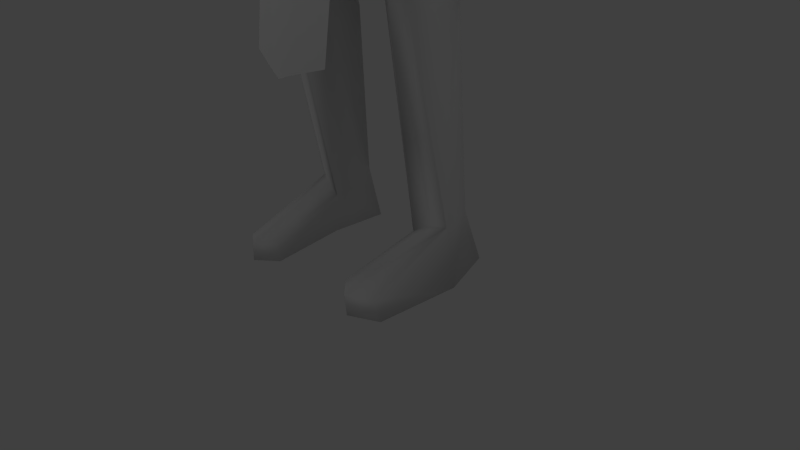 # Source: SimpleFemaleCharacter.blend  (saved by Blender 2.63.0; exported with 4.5.12 LTS)
import bpy
from mathutils import Matrix  # noqa: F401  (used for matrix-valued properties, if any)

bpy.ops.wm.read_factory_settings(use_empty=True)
scene = bpy.context.scene
scene.name = 'Scene'

# ---- collections
col_collection_1 = bpy.data.collections.new('Collection 1'); scene.collection.children.link(col_collection_1)

# ---- materials (node trees are filled in below, after node groups)
mat_material = bpy.data.materials.new('Material')
mat_material.alpha_threshold = 0.0
mat_material.use_transparent_shadow = False
mat_material.roughness = 0.5
mat_material.line_color = (0.0, 0.0, 0.0, 1.0)

# ---- material node trees

# ---- world
world_world = bpy.data.worlds.new('World'); scene.world = world_world
world_world.color = (0.05088, 0.05088, 0.05088)
world_world.use_sun_shadow = False
world_world.sun_shadow_jitter_overblur = 0.0
world_world.cycles.sampling_method = 'MANUAL'
world_world.cycles.sample_map_resolution = 256

# ---- cameras
cam_camera = bpy.data.cameras.new('Camera')
cam_camera.clip_end = 100.0
cam_camera.lens = 35.0
cam_camera.sensor_width = 32.0
cam_camera.sensor_height = 18.0
cam_camera.ortho_scale = 7.314
cam_camera.dof.focus_distance = 0.0
cam_camera.dof.aperture_fstop = 128.0

# ---- lights
light_lamp_003 = bpy.data.lights.new('Lamp.003', 'POINT')
light_lamp_003.transmission_factor = 0.0
light_lamp_003.cutoff_distance = 30.0
light_lamp_003.energy = 100.0
light_lamp_003.shadow_buffer_clip_start = 1.001
light_lamp_003.shadow_soft_size = 1.0
light_lamp_003.shadow_maximum_resolution = 0.006
light_lamp_003.use_absolute_resolution = True
light_lamp_003.cycles.use_multiple_importance_sampling = False
light_lamp_002 = bpy.data.lights.new('Lamp.002', 'POINT')
light_lamp_002.transmission_factor = 0.0
light_lamp_002.cutoff_distance = 30.0
light_lamp_002.energy = 100.0
light_lamp_002.shadow_buffer_clip_start = 1.001
light_lamp_002.shadow_soft_size = 1.0
light_lamp_002.shadow_maximum_resolution = 0.006
light_lamp_002.use_absolute_resolution = True
light_lamp_002.cycles.use_multiple_importance_sampling = False
light_lamp_001 = bpy.data.lights.new('Lamp.001', 'POINT')
light_lamp_001.transmission_factor = 0.0
light_lamp_001.cutoff_distance = 30.0
light_lamp_001.energy = 100.0
light_lamp_001.shadow_buffer_clip_start = 1.001
light_lamp_001.shadow_soft_size = 1.0
light_lamp_001.shadow_maximum_resolution = 0.006
light_lamp_001.use_absolute_resolution = True
light_lamp_001.cycles.use_multiple_importance_sampling = False
light_lamp = bpy.data.lights.new('Lamp', 'POINT')
light_lamp.transmission_factor = 0.0
light_lamp.cutoff_distance = 30.0
light_lamp.energy = 100.0
light_lamp.shadow_buffer_clip_start = 1.001
light_lamp.shadow_soft_size = 1.0
light_lamp.shadow_maximum_resolution = 0.006
light_lamp.use_absolute_resolution = True
light_lamp.cycles.use_multiple_importance_sampling = False

# ---- meshes
me_cube = bpy.data.meshes.new('Cube')
me_cube.from_pydata([(0.684, 0.171, 7.431), (0.6852, -0.2864, 7.356), (0.7593, 0.5626, 9.961), (0.7549, 0.3258, 9.786), (0.2847, 0.577, 9.953), (0.8853, 0.6608, 9.434), (0.7836, 0.2378, 9.352), (0.0, -0.2966, 8.461), (0.0, 0.8547, 9.88), (0.0, 0.5486, 7.2), (0.0, 0.2209, 9.686), (0.0, -0.5649, 6.881), (0.3178, 0.3513, 9.933), (1.049, 0.1132, 6.543), (0.8467, -0.4989, 6.201), (0.0, 0.5467, 6.142), (0.0, -0.5468, 6.276), (0.1118, -0.5789, 6.327), (0.7512, -0.3939, 6.903), (0.8994, 0.2024, 6.934), (0.1253, 0.523, 6.158), (1.05, 0.1237, 4.437), (0.9409, -0.5892, 4.293), (0.4797, -0.6349, 4.348), (0.5243, 0.02754, 4.477), (1.056, 0.5616, 0.7581), (1.139, 0.1546, 0.7279), (0.7156, 0.01766, 0.5888), (0.742, 0.6093, 0.7997), (1.086, 0.8159, 0.05493), (1.316, 0.1095, 0.008638), (0.6882, -0.04017, 0.1048), (0.7256, 0.7862, 0.05515), (1.166, -1.041, 0.2351), (0.6555, -1.01, 0.3018), (1.212, -0.979, -0.03742), (0.6654, -0.993, 0.01407), (1.819, 0.1505, 8.853), (1.683, -0.01755, 8.923), (1.736, 0.2037, 8.336), (1.429, -0.07067, 8.741), (2.693, -0.9031, 7.713), (2.549, -1.202, 7.79), (2.543, -0.8439, 7.459), (2.377, -1.185, 7.514), (2.951, -1.238, 7.376), (2.779, -1.724, 7.378), (2.864, -1.111, 7.194), (2.668, -1.62, 7.207), (0.2315, 0.5359, 10.42), (0.0, 0.7451, 10.25), (0.0, 0.1208, 10.24), (0.1879, 0.266, 10.31), (0.3517, 0.5729, 10.68), (0.0, 0.7558, 10.55), (0.0, -0.3989, 10.69), (0.3987, 0.03596, 10.71), (0.1153, 0.4183, 11.59), (0.0, 0.5301, 11.54), (0.0, -0.2354, 11.48), (0.4414, 0.153, 11.32), (0.0, -0.3382, 10.95), (0.3876, -0.0777, 11.01), (0.0, 0.8302, 11.08), (0.3932, 0.5414, 11.19), (0.0, -0.3455, 11.09), (0.0, -0.2087, 10.23), (0.4989, 0.3169, 10.96), (0.0, -0.2747, 10.41), (0.2993, 0.09049, 10.4), (0.4328, 0.3495, 10.72), (0.5493, 0.01452, 9.443), (0.0, -0.1028, 9.347), (0.3892, -0.5281, 7.128), (0.3892, -0.2572, 8.522), (0.8785, -1.217, 0.2924), (0.7138, -0.6355, 4.227), (0.4987, -0.62, 6.198), (0.3207, -0.5185, 6.529), (0.9117, -1.22, 0.02502), (0.9555, 0.0743, 0.713), (0.666, -0.6015, 4.844), (0.5036, -0.6576, 4.768), (0.8969, -0.5402, 4.802), (0.2563, 0.3911, 7.33), (0.5946, 0.4257, 6.428), (0.4204, 0.5536, 6.794), (0.0, 0.864, 9.46), (0.3718, 0.8147, 9.465), (0.9517, 0.6516, 0.7748), (0.8038, 0.1411, 4.431), (0.9577, 0.801, 0.05626), (0.6027, -0.2991, 3.576), (1.111, -0.472, 3.657), (0.8778, -0.5216, 3.686), (1.143, 0.2904, 3.504), (0.8555, 0.4562, 3.188), (0.4976, 0.3178, 3.05), (0.0, 0.6829, 6.406), (0.4178, 0.5886, 7.041), (1.136, 0.6191, 9.567), (1.124, 0.2867, 9.661), (0.9759, 0.5216, 9.774), (0.9085, 0.2764, 9.801), (0.7926, 0.6655, 9.918), (0.8803, 0.6078, 9.895), (1.078, 0.7179, 9.421), (1.038, 0.5162, 9.261), (1.678, -0.381, 8.301), (2.206, -0.05791, 8.445), (1.982, -0.2616, 8.571), (1.987, -0.004731, 8.074), (0.0, -0.3453, 8.854), (0.218, -0.04717, 9.439), (0.4072, -0.5469, 9.103), (0.0, -0.2376, 9.142), (0.1159, -0.4094, 9.219), (0.7308, -0.1357, 9.252), (0.8043, 0.04681, 8.911), (0.6995, 0.02132, 8.494), (0.0, 0.6375, 8.201), (0.6797, 0.5134, 8.613), (0.2014, 0.5851, 8.306), (0.8472, 0.5824, 9.117), (0.8443, 0.2143, 9.008), (0.1536, 0.2856, 9.736), (0.123, 0.2034, 10.27), (0.0, -0.3047, 10.58), (0.152, -0.3126, 10.96), (0.131, -0.2653, 10.7), (0.0, -0.2728, 10.48), (0.3732, 0.04363, 10.57), (0.0, -0.01932, 10.23), (0.1137, -0.1413, 10.24), (0.1146, -0.2498, 10.49), (0.1113, -0.03755, 10.24), (0.1326, -0.2519, 10.6), (0.0987, -0.2565, 10.85), (0.1024, -0.186, 10.4), (0.0, -0.3244, 10.53), (0.0, -0.2197, 10.37), (0.1688, -0.1776, 10.48), (0.09668, -0.2846, 10.52), (0.0, -0.4127, 10.63), (0.0649, -0.353, 10.63), (0.02972, -0.3599, 10.69), (0.02632, -0.2909, 10.58), (0.08251, -0.291, 10.83), (0.0, -0.3472, 10.84), (0.3982, 0.01244, 10.85), (0.09377, -0.2421, 10.44), (0.0, -0.3005, 10.45), (0.1115, -0.1752, 10.31), (0.0, -0.2124, 10.3), (0.2716, -0.2561, 10.99), (0.2657, -0.1382, 10.51), (0.1925, -0.1342, 11.48), (0.2608, -0.2019, 10.86), (0.2464, -0.2841, 11.13), (0.28, -0.1684, 10.59), (0.2941, -0.1926, 10.71), (0.2802, 0.2033, 10.38), (0.0, 0.6413, 11.49), (0.2363, 0.4694, 11.54), (0.162, 0.6984, 11.13), (0.1426, 0.6411, 11.45), (0.2121, 0.6761, 10.78), (0.0, 0.7454, 11.29), (0.0, 0.7999, 10.8), (0.09534, -0.2219, 10.43), (0.4387, 0.3561, 11.28), (0.0, 0.03887, 11.67), (0.3115, 0.1215, 11.58), (0.214, -0.5559, 6.605), (0.0, 0.8233, 8.925), (0.0, -0.5809, 6.442), (0.276, 0.7966, 9.023), (0.3669, -0.362, 7.9), (0.5812, 0.2923, 7.865), (0.0, -0.4583, 7.706), (0.4961, -0.08248, 7.862), (0.0, 0.5096, 7.588), (0.2238, 0.4501, 7.681), (0.0, 0.6904, 6.788), (0.0, -0.1438, 10.2), (1.537, 0.6939, 9.675), (1.207, 0.06893, 9.501), (0.483, 0.7283, 10.18), (0.4426, 0.1802, 9.868), (1.446, 0.1733, 9.661), (0.7382, -0.006881, 9.623), (1.054, 0.7403, 10.1), (0.5016, 0.4066, 10.15), (1.099, 0.2241, 10.13), (1.389, 0.8738, 9.406), (0.435, 0.8832, 10.08), (0.931, 0.8785, 9.718), (1.034, 0.872, 9.041), (0.4553, 0.8489, 9.622), (0.8001, 0.8642, 9.332), (0.7946, 0.2019, 7.738), (0.7826, -0.4012, 7.596), (0.0, 0.6967, 7.447), (0.0, -0.7613, 7.001), (0.8715, -0.5385, 7.026), (1.052, 0.3191, 7.161), (0.3987, -0.714, 7.318), (0.2583, 0.4807, 7.489), (0.4728, 0.6355, 6.911), (0.0, 0.7798, 6.687), (0.4621, 0.6954, 7.228), (0.6579, -0.5415, 6.764), (0.0, -0.6752, 6.575), (0.0, 0.8287, 6.9), (0.0, -0.6551, 6.718), (0.6664, -0.523, 6.896), (0.2567, -0.5476, 6.752), (0.2474, -0.5678, 6.609), (0.0, -0.8988, 4.925), (0.633, -0.7426, 5.438), (0.2294, -0.8694, 4.985), (0.0, -1.27, 2.596), (0.5826, -1.099, 2.785), (0.148, -1.24, 2.656), (0.793, -0.5052, 7.033), (0.9622, 0.2623, 7.105), (1.363, -0.008887, 4.459), (0.9168, 0.7313, 4.126), (0.0, 1.141, 4.454), (0.1021, 1.223, 3.147), (0.0, 1.441, 3.105), (0.1266, -0.07057, 9.4), (0.1204, -0.4987, 8.886), (0.2702, -0.207, 10.81), (0.1317, -0.2938, 10.92), (0.3357, -0.1343, 10.87), (0.267, -0.231, 10.94), (0.1105, -0.2682, 10.81), (0.05594, -0.3033, 10.92), (0.04113, -0.331, 10.85), (0.06526, -0.2092, 10.38), (0.0445, -0.2912, 10.46), (0.04011, -0.2676, 10.41), (0.04584, -0.2648, 10.48), (0.04991, -0.3149, 10.53), (0.08919, -0.2959, 10.68), (0.07408, -0.2759, 10.6), (0.101, -0.2808, 10.62), (0.0, 0.161, 9.982), (0.2315, 0.5591, 10.14), (0.1068, 0.2386, 10.01), (0.1891, 0.3092, 10.07), (0.1525, -0.3472, 11.1), (0.3807, 0.2284, 9.79), (0.7746, 0.04757, 9.548), (0.4363, 0.04105, 9.539), (0.6838, -0.02856, 9.42), (1.229, 0.14, 9.444), (0.7598, 0.06426, 9.567), (1.236, 0.1461, 9.444), (1.474, 0.2504, 9.605), (1.512, 0.7185, 9.627), (1.42, 0.1978, 9.613), (1.502, 0.6358, 9.671), (1.354, 0.8157, 9.402), (1.37, 0.812, 9.424), (1.033, 0.8115, 9.06), (0.3619, 0.711, 9.846), (0.0, 1.02, 9.782), (0.3686, 0.6584, 10.26), (0.0, 1.023, 10.15), (0.3872, 0.4529, 10.26), (0.4295, 0.6493, 10.78), (0.0, 0.9088, 10.54), (0.484, 0.0927, 10.7), (0.1674, 0.5289, 11.73), (0.0, 0.6539, 11.66), (0.0, -0.2107, 11.59), (0.5884, 0.2295, 11.49), (0.4776, -0.04304, 11.06), (0.0, 0.9929, 11.13), (0.4864, 0.6701, 11.26), (0.0, -0.4951, 10.86), (0.609, 0.4098, 10.99), (0.3748, 0.1517, 10.36), (0.5823, 0.4471, 10.74), (0.4446, 0.09582, 10.54), (0.4839, 0.05865, 10.85), (0.271, -0.1073, 11.54), (0.3314, -0.2363, 11.18), (0.3745, 0.2924, 10.2), (0.0, 0.7795, 11.6), (0.3063, 0.5875, 11.67), (0.221, 0.8504, 11.19), (0.1987, 0.7846, 11.56), (0.2797, 0.8239, 10.8), (0.0, 0.8971, 11.37), (0.0, 0.9586, 10.82), (0.5387, 0.4575, 11.37), (0.0, 0.09902, 11.8), (0.3362, 0.1833, 11.69), (0.3008, 0.6905, 10.06), (0.1688, -0.4215, 11.05), (0.3619, 0.711, 9.846), (0.0, 1.02, 9.782), (0.3686, 0.6584, 10.26), (0.0, 1.023, 10.15), (0.3872, 0.4529, 10.26), (0.4295, 0.6493, 10.78), (0.0, 0.9088, 10.54), (0.484, 0.0927, 10.7), (0.1674, 0.5289, 11.73), (0.0, 0.6539, 11.66), (0.0, -0.2107, 11.59), (0.5884, 0.2295, 11.49), (0.4776, -0.04304, 11.06), (0.0, 0.9929, 11.13), (0.4864, 0.6701, 11.26), (0.0, -0.4951, 10.86), (0.609, 0.4098, 10.99), (0.3748, 0.1517, 10.36), (0.5823, 0.4471, 10.74), (0.4446, 0.09582, 10.54), (0.4839, 0.05865, 10.85), (0.271, -0.1073, 11.54), (0.3314, -0.2363, 11.18), (0.3745, 0.2924, 10.2), (0.0, 0.7795, 11.6), (0.3063, 0.5875, 11.67), (0.221, 0.8504, 11.19), (0.1987, 0.7846, 11.56), (0.2797, 0.8239, 10.8), (0.0, 0.8971, 11.37), (0.0, 0.9586, 10.82), (0.5387, 0.4575, 11.37), (0.0, 0.09902, 11.8), (0.3362, 0.1833, 11.69), (0.3008, 0.6905, 10.06), (0.1688, -0.4215, 11.05), (0.0, 1.023, 10.15), (0.6823, 0.0007532, 11.91), (0.4136, -0.3457, 11.8), (0.3722, -0.0534, 11.98), (0.6606, -0.3131, 12.13), (0.3075, -0.5702, 12.25), (0.4636, -0.2899, 12.38), (0.5255, -0.245, 12.57), (0.3365, -0.3507, 12.65), (0.3747, -0.1858, 12.6), (0.7242, -0.1073, 12.86), (0.5941, -0.1496, 12.91), (0.6407, -0.05101, 12.89), (3.095, -1.46, 7.028), (2.894, -1.972, 7.042), (3.008, -1.333, 6.845), (2.812, -1.842, 6.858), (2.436, -1.585, 7.567), (2.356, -1.611, 7.448), (2.628, -1.76, 7.417), (2.576, -1.717, 7.345), (2.502, -2.037, 7.301), (2.505, -2.032, 7.201), (2.711, -2.11, 7.249), (2.68, -2.093, 7.19), (0.6914, 0.2245, 7.759), (0.6763, -0.3766, 7.632), (0.0, -0.7388, 7.022), (0.2955, -0.6914, 7.339), (0.7418, 0.2006, 7.767), (0.2055, 0.4794, 7.518), (0.0, 0.6618, 7.49), (0.2393, 0.4458, 7.533), (0.8165, -0.5218, 6.976), (0.9967, 0.3356, 7.111), (0.911, -0.4765, 6.986), (0.7059, -0.461, 6.856), (0.9959, 0.2858, 7.161), (0.4166, 0.6022, 6.911), (0.8265, -0.1767, 8.934), (0.397, -0.3477, 9.352), (0.4098, -0.06234, 9.483), (0.03657, -0.3804, 8.929), (0.0269, -0.2794, 9.153), (0.08491, -0.3857, 8.687), (0.01607, -0.3462, 8.776), (1.281, -0.4024, 5.872), (1.472, 0.8437, 5.836), (1.665, 0.8583, 3.642), (1.549, 1.287, 4.67), (0.5521, -0.4378, 8.692), (0.7542, -0.2001, 8.702), (0.2289, -0.4368, 8.747)], [(212, 217), (217, 211), (306, 339)], [(19, 18, 14, 13), (2, 4, 12, 3), (0, 178, 180, 1), (105, 5, 104), (6, 3, 71), (4, 8, 50), (6, 5, 107), (1, 180, 177, 73), (182, 84, 9, 181), (24, 23, 82), (183, 99, 86, 98), (77, 14, 18, 78), (0, 1, 18, 19), (15, 98, 20), (20, 17, 16, 15), (28, 27, 92, 97), (13, 14, 83, 21), (85, 13, 21, 90), (81, 83, 14, 77), (32, 31, 27, 28), (95, 93, 26, 25), (96, 95, 25, 89), (80, 26, 93, 94), (29, 30, 31, 32, 91), (25, 26, 30, 29), (89, 25, 29, 91), (33, 35, 30, 26), (79, 35, 33, 75), (31, 30, 35, 79, 36), (75, 33, 26, 80), (36, 34, 27, 31), (108, 111, 43, 44), (107, 5, 106), (40, 38, 101, 6), (100, 101, 38, 37), (44, 43, 47, 48), (44, 42, 110, 108), (109, 110, 42, 41), (111, 109, 41, 43), (48, 47, 354, 355), (43, 41, 45, 47), (46, 42, 356, 358), (41, 42, 46, 45), (166, 49, 54, 168), (12, 4, 249, 251), (74, 119, 118), (67, 64, 170), (52, 49, 53), (57, 58, 171, 172), (235, 157, 233), (164, 166, 168, 63), (18, 1, 73, 173), (60, 172, 156), (70, 53, 64, 67), (56, 70, 67, 149), (78, 18, 173), (69, 70, 131), (3, 12, 71), (73, 177, 179, 11), (16, 17, 173, 175), (74, 118, 390), (380, 71, 12), (74, 389, 391), (27, 80, 94, 92), (17, 77, 78), (5, 123, 176, 88), (34, 75, 80, 27), (82, 81, 77, 17), (36, 79, 75, 34), (21, 83, 22), (23, 76, 81, 82), (76, 22, 83, 81), (20, 24, 82, 17), (178, 0, 84, 182), (86, 19, 13, 85), (104, 5, 88), (4, 88, 87, 8), (28, 89, 91, 32), (20, 85, 90, 24), (97, 96, 89, 28), (94, 93, 22, 76), (21, 22, 93, 95), (92, 94, 76, 23), (97, 92, 23, 24), (24, 90, 96, 97), (90, 21, 95, 96), (3, 6, 103), (2, 3, 103, 102), (5, 105, 106), (102, 103, 101, 100), (2, 105, 104, 4), (4, 104, 88), (105, 2, 102), (6, 101, 103), (105, 102, 100, 106), (37, 39, 106, 100), (40, 6, 107, 39), (39, 107, 106), (37, 38, 110, 109), (108, 110, 38, 40), (39, 37, 109, 111), (40, 39, 111, 108), (161, 52, 53, 70), (116, 113, 231), (113, 12, 125), (6, 71, 117), (74, 391, 383), (378, 118, 117), (232, 114, 116), (118, 6, 117), (123, 121, 122, 176), (121, 123, 124, 119), (176, 122, 120, 174), (114, 117, 379), (123, 5, 6, 124), (379, 117, 71, 380), (231, 113, 125), (250, 248, 10, 125), (88, 176, 174, 87), (251, 250, 125, 12), (124, 6, 118), (65, 61, 128), (129, 245, 247, 136), (131, 159, 155), (137, 147, 237), (244, 146, 139), (135, 184, 132), (152, 153, 66, 133), (51, 126, 135, 132), (141, 142, 134), (243, 244, 139, 130), (138, 141, 169), (242, 68, 140, 240), (136, 247, 246), (139, 146, 127), (239, 145, 147), (145, 55, 143, 144), (144, 143, 127, 146), (234, 147, 137), (235, 236, 157), (149, 67, 62), (238, 239, 147), (141, 134, 150), (243, 130, 151, 241), (240, 140, 153, 152), (70, 56, 131), (56, 160, 159, 131), (131, 155, 69), (160, 129, 136, 159), (158, 252, 128, 154), (69, 155, 152, 133), (236, 234, 137, 157), (157, 137, 237, 233), (158, 156, 252), (161, 69, 133, 135), (69, 161, 70), (126, 161, 135), (52, 161, 126), (119, 124, 118), (175, 173, 73, 11), (163, 162, 58, 57), (164, 63, 167, 165), (53, 166, 164, 64), (64, 164, 165), (163, 64, 165), (53, 49, 166), (162, 163, 165), (167, 162, 165), (241, 151, 68, 242), (4, 50, 249), (141, 150, 169), (64, 163, 170), (172, 171, 59, 156), (163, 57, 172), (158, 154, 62), (60, 156, 158), (62, 67, 60), (60, 158, 62), (163, 60, 170), (60, 163, 172), (60, 67, 170), (17, 78, 173), (155, 141, 138, 152), (180, 119, 74, 177), (177, 74, 7, 179), (178, 121, 119, 180), (122, 182, 181, 120), (121, 178, 182, 122), (84, 0, 99), (0, 19, 86, 99), (9, 84, 99, 183), (98, 86, 85, 20), (133, 66, 184, 135), (193, 192, 188, 190), (189, 193, 190, 186), (185, 191, 193, 189), (191, 187, 192, 193), (191, 185, 194, 196), (196, 195, 187, 191), (199, 198, 195, 196), (196, 194, 197, 199), (213, 210, 208, 209), (200, 201, 204, 205), (220, 219, 215, 216), (218, 220, 216, 214), (207, 200, 210), (200, 205, 208, 210), (202, 207, 210, 213), (204, 201, 206, 216, 215), (214, 216, 206, 203), (221, 223, 220, 218), (223, 222, 219, 220), (227, 228, 209, 208), (229, 230, 228, 227), (136, 142, 141), (136, 141, 155, 159), (382, 116, 231), (233, 237, 129, 160), (234, 238, 147), (237, 147, 245, 129), (235, 233, 160, 56), (149, 62, 235), (154, 128, 234, 236), (148, 55, 145, 239), (61, 148, 239, 238), (128, 61, 238, 234), (62, 154, 236, 235), (149, 235, 56), (138, 240, 152), (134, 142, 244, 243), (142, 136, 246), (150, 241, 242, 169), (134, 243, 241, 150), (169, 242, 240, 138), (247, 144, 146, 246), (245, 145, 144, 247), (244, 142, 246, 146), (147, 145, 245), (251, 249, 49, 52), (126, 51, 248, 250), (52, 126, 250, 251), (50, 54, 49, 249), (59, 65, 252), (252, 65, 128), (156, 59, 252), (190, 188, 253, 254), (254, 253, 255, 256), (258, 257, 186, 190), (189, 186, 259, 260), (262, 261, 185, 189), (263, 264, 194, 185), (265, 266, 197, 194), (295, 297, 273, 269), (283, 298, 281), (271, 272, 269), (275, 300, 299, 276), (293, 280, 297, 295), (278, 288, 300), (285, 283, 281, 272), (274, 287, 283, 285), (284, 286, 285), (290, 285, 272, 271), (287, 279, 283), (285, 286, 274), (289, 302, 288), (284, 285, 290), (292, 275, 276, 291), (293, 294, 296, 280), (272, 281, 293, 295), (281, 294, 293), (292, 294, 281), (272, 295, 269), (291, 294, 292), (296, 294, 291), (281, 298, 292), (300, 288, 277, 299), (292, 300, 275), (278, 289, 288), (279, 278, 283), (278, 279, 289), (292, 298, 278), (278, 300, 292), (278, 298, 283), (270, 301, 269, 273), (277, 302, 282), (288, 302, 277), (331, 305, 309, 333), (319, 317, 334), (307, 305, 308), (311, 312, 335, 336), (329, 331, 333, 316), (324, 314, 340, 341), (321, 308, 317, 319), (310, 321, 319, 323), (320, 321, 322), (326, 307, 308, 321), (323, 319, 315), (321, 310, 322), (325, 324, 338), (320, 326, 321), (328, 327, 312, 311), (329, 316, 332, 330), (308, 331, 329, 317), (317, 329, 330), (328, 317, 330), (308, 305, 331), (327, 328, 330), (332, 327, 330), (317, 328, 334), (336, 335, 313, 324), (328, 311, 336), (314, 324, 325), (315, 319, 314), (314, 325, 315), (328, 314, 334), (314, 328, 336), (314, 319, 334), (306, 309, 305, 337), (313, 318, 338), (324, 313, 338), (287, 274, 310, 323), (270, 273, 309, 306), (332, 316, 280, 296), (268, 270, 306, 304), (326, 320, 284, 290), (337, 305, 269, 301), (286, 284, 320, 322), (315, 325, 289, 279), (338, 318, 282, 302), (322, 310, 274, 286), (318, 313, 277, 282), (296, 291, 327, 332), (335, 312, 276, 299), (297, 280, 316, 333), (302, 289, 325, 338), (267, 268, 304, 303), (299, 277, 313, 335), (303, 306, 270, 267), (291, 276, 312, 327), (290, 271, 307, 326), (271, 269, 305, 307), (301, 270, 306, 337), (323, 315, 279, 287), (333, 309, 273, 297), (345, 343, 340, 342), (341, 342, 336, 324), (342, 340, 314, 336), (344, 343, 346, 347), (344, 345, 342, 341), (341, 340, 343, 344), (347, 346, 349, 350), (348, 346, 343, 345), (347, 348, 345, 344), (349, 351, 350), (351, 349, 346, 348), (350, 351, 348, 347), (354, 352, 353, 355), (47, 45, 352, 354), (355, 353, 46, 48), (45, 46, 353, 352), (358, 356, 360, 362), (359, 357, 44, 48), (48, 46, 358, 359), (357, 356, 42, 44), (363, 362, 360, 361), (361, 360, 356, 357), (359, 358, 362, 363), (363, 361, 357, 359), (206, 201, 365, 367), (367, 366, 203, 206), (364, 365, 201, 200), (369, 368, 200, 207), (207, 202, 370, 371), (372, 373, 205, 204), (375, 374, 204, 215), (208, 205, 376, 377), (114, 378, 117), (389, 74, 390), (113, 380, 12), (116, 379, 380, 113), (116, 114, 379), (381, 112, 384), (72, 231, 125, 10), (115, 382, 231, 72), (232, 381, 384, 383), (381, 116, 382), (381, 232, 116), (112, 381, 382, 115), (112, 7, 384), (383, 384, 7), (7, 74, 383), (224, 385, 386, 225), (385, 226, 387, 388, 386), (391, 232, 383), (389, 114, 232, 391), (114, 389, 390, 378), (118, 378, 390)])
me_cube.polygons.foreach_set('use_smooth', [1, 1, 1, 1, 1, 1, 1, 1, 1, 1, 1, 1, 1, 1, 1, 1, 1, 1, 1, 1, 1, 1, 1, 1, 1, 1, 1, 1, 1, 1, 1, 1, 1, 1, 1, 1, 1, 1, 1, 1, 1, 1, 1, 1, 1, 1, 1, 1, 1, 1, 1, 1, 1, 1, 1, 1, 1, 1, 1, 1, 1, 1, 1, 1, 1, 1, 1, 1, 1, 1, 1, 1, 1, 1, 1, 1, 1, 1, 1, 1, 1, 1, 1, 1, 1, 1, 1, 1, 1, 1, 1, 1, 1, 1, 1, 1, 1, 1, 1, 1, 1, 1, 1, 1, 1, 1, 1, 1, 1, 1, 1, 1, 1, 1, 1, 1, 1, 1, 1, 1, 1, 1, 1, 1, 1, 1, 1, 1, 1, 1, 1, 1, 1, 1, 1, 1, 1, 1, 1, 1, 1, 1, 1, 1, 1, 1, 1, 1, 1, 1, 1, 1, 1, 1, 1, 1, 1, 1, 1, 1, 1, 1, 1, 1, 1, 1, 1, 1, 1, 1, 1, 1, 1, 1, 1, 1, 1, 1, 1, 1, 1, 1, 1, 1, 1, 1, 1, 1, 1, 1, 1, 1, 1, 1, 1, 1, 1, 1, 1, 1, 1, 1, 1, 1, 1, 1, 1, 1, 1, 1, 1, 1, 1, 1, 1, 1, 1, 1, 1, 1, 1, 1, 1, 1, 1, 1, 1, 1, 1, 1, 1, 1, 1, 1, 1, 1, 1, 1, 1, 1, 1, 1, 1, 1, 1, 1, 1, 1, 1, 1, 1, 1, 1, 1, 1, 1, 1, 1, 1, 1, 1, 1, 1, 1, 1, 1, 1, 1, 1, 1, 1, 1, 1, 1, 1, 1, 1, 1, 1, 1, 1, 1, 1, 1, 1, 1, 1, 1, 1, 1, 1, 1, 1, 1, 1, 1, 1, 1, 1, 1, 1, 1, 1, 1, 1, 1, 1, 1, 1, 1, 1, 1, 1, 1, 1, 1, 1, 1, 1, 1, 1, 1, 1, 1, 1, 1, 1, 1, 1, 1, 1, 1, 1, 1, 1, 1, 1, 1, 1, 1, 1, 1, 1, 1, 1, 1, 1, 1, 1, 1, 1, 1, 1, 1, 1, 1, 1, 1, 1, 1, 1, 1, 1, 1, 1, 1, 1, 1, 1, 1, 1, 1, 1, 1, 1, 1, 1, 1, 1, 1, 1, 1, 1, 1, 1, 1, 1, 1, 1, 1, 1, 0, 0, 1, 1, 1, 1])
_uv = me_cube.uv_layers.new(name='UVMap')
_uv.uv.foreach_set('vector', [0.2758, 0.7212, 0.1223, 0.7102, 0.1235, 0.663, 0.2773, 0.6679, 0.7729, 0.6201, 0.7762, 0.7237, 0.6499, 0.7367, 0.6574, 0.6237, 0.2749, 0.7454, 0.2743, 0.7745, 0.121, 0.7661, 0.1216, 0.7383, 0.2566, 0.9556, 0.2486, 0.9225, 0.2916, 0.9561, 0.1394, 0.896, 0.1557, 0.9689, 0.06318, 0.9663, 0.7487, 0.05737, 0.8184, 0.04371, 0.8197, 0.1346, 0.6285, 0.9873, 0.5442, 1.011, 0.5657, 0.9496, 0.1216, 0.7383, 0.121, 0.7661, 0.04221, 0.8041, 0.03908, 0.7375, 0.3419, 0.7778, 0.3417, 0.7461, 0.3933, 0.7466, 0.3934, 0.7793, 0.3562, 0.4886, 0.464, 0.4796, 0.4613, 0.5291, 0.3932, 0.7338, 0.3292, 0.7155, 0.3213, 0.6961, 0.3931, 0.7107, 0.07184, 0.662, 0.1235, 0.663, 0.1223, 0.7102, 0.07062, 0.6847, 0.2749, 0.7454, 0.1216, 0.7383, 0.1223, 0.7102, 0.2758, 0.7212, 0.3889, 0.6758, 0.3931, 0.7107, 0.3641, 0.6726, 0.1328, 0.5548, 0.2749, 0.5562, 0.2809, 0.5637, 0.1329, 0.5621, 0.3587, 0.2845, 0.4656, 0.2795, 0.4609, 0.4415, 0.3567, 0.4508, 0.2704, 0.6546, 0.1254, 0.652, 0.1251, 0.5367, 0.2631, 0.4908, 0.3134, 0.6699, 0.2773, 0.6679, 0.2631, 0.4908, 0.3122, 0.4896, 0.06833, 0.5349, 0.1246, 0.5399, 0.1235, 0.663, 0.07184, 0.662, 0.3557, 0.2212, 0.4591, 0.2224, 0.4656, 0.2795, 0.3587, 0.2845, 0.263, 0.4489, 0.1292, 0.4458, 0.1466, 0.2673, 0.2628, 0.2737, 0.3116, 0.4499, 0.263, 0.4489, 0.2628, 0.2737, 0.3088, 0.2789, 0.07769, 0.2985, 0.1212, 0.3031, 0.1243, 0.4527, 0.06907, 0.4505, 0.2566, 0.2754, 0.1586, 0.2762, 0.1599, 0.3118, 0.2613, 0.3128, 0.2588, 0.2927, 0.2628, 0.2737, 0.1466, 0.2673, 0.1599, 0.226, 0.2613, 0.2272, 0.3088, 0.2789, 0.2628, 0.2737, 0.2613, 0.2272, 0.3051, 0.2244, 0.06717, 0.2354, 0.07895, 0.2069, 0.1392, 0.2581, 0.1172, 0.2778, 0.03025, 0.1873, 0.0367, 0.1744, 0.07895, 0.2069, 0.07149, 0.2249, 0.1392, 0.2581, 0.1524, 0.2304, 0.09155, 0.1854, 0.08573, 0.1953, 0.07895, 0.2069, 0.06218, 0.2489, 0.06717, 0.2354, 0.1172, 0.2778, 0.1103, 0.2847, -0.00293, 0.2148, 0.006689, 0.1878, 0.06899, 0.2321, 0.05351, 0.2676, 0.6136, 0.8253, 0.5612, 0.8262, 0.5587, 0.7266, 0.611, 0.7331, 0.5657, 0.9496, 0.5442, 1.011, 0.5456, 0.9674, 0.4115, 0.867, 0.4601, 0.8739, 0.458, 0.9263, 0.4293, 0.9937, 0.5194, 0.9253, 0.458, 0.9263, 0.4601, 0.8739, 0.519, 0.8738, 0.611, 0.7331, 0.5587, 0.7266, 0.5623, 0.674, 0.6139, 0.6791, 0.4085, 0.7254, 0.4569, 0.7237, 0.459, 0.8241, 0.4105, 0.8201, 0.5179, 0.8266, 0.459, 0.8241, 0.4569, 0.7237, 0.5155, 0.7237, 0.5612, 0.8262, 0.5179, 0.8266, 0.5155, 0.7237, 0.5587, 0.7266, 0.6139, 0.6791, 0.5623, 0.674, 0.5623, 0.674, 0.6139, 0.6791, 0.5587, 0.7266, 0.5155, 0.7237, 0.5163, 0.6737, 0.5621, 0.6758, 0.4486, 0.6737, 0.4569, 0.7237, 0.4569, 0.7237, 0.4486, 0.6737, 0.5155, 0.7237, 0.4569, 0.7237, 0.4486, 0.6737, 0.5108, 0.6737, 0.7787, 0.209, 0.7519, 0.1357, 0.8212, 0.2081, 0.8218, 0.2308, 0.6489, 0.0666, 0.7483, 0.04901, 0.7494, 0.0766, 0.6464, 0.07496, 0.0455, 0.8743, 0.1202, 0.8067, 0.1095, 0.9069, 0.6905, 0.2779, 0.7475, 0.284, 0.6907, 0.3064, 0.6409, 0.09359, 0.7519, 0.1357, 0.7471, 0.2096, 0.7532, 0.36, 0.7601, 0.4204, 0.6806, 0.4294, 0.6951, 0.3655, 0.6075, 0.2421, 0.5788, 0.2367, 0.5807, 0.2242, 0.7696, 0.2828, 0.7787, 0.209, 0.8218, 0.2308, 0.823, 0.28, 0.1223, 0.7102, 0.1216, 0.7383, 0.03908, 0.7375, 0.04539, 0.7046, 0.6685, 0.3446, 0.6951, 0.3655, 0.6673, 0.3964, 0.6817, 0.213, 0.7471, 0.2096, 0.7475, 0.284, 0.6905, 0.2779, 0.6323, 0.2099, 0.6817, 0.213, 0.6905, 0.2779, 0.6331, 0.2472, 0.07062, 0.6847, 0.1223, 0.7102, 0.04539, 0.7046, 0.6235, 0.1238, 0.6817, 0.213, 0.6258, 0.1717, 0.1557, 0.9689, 0.05739, 0.9995, 0.06318, 0.9663, 0.03908, 0.7375, 0.04221, 0.8041, 0.0005217, 0.8055, 0.0006825, 0.7371, 0.001058, 0.6618, 0.02303, 0.6612, 0.04539, 0.7046, 0.0008918, 0.6951, 0.0455, 0.8743, 0.1095, 0.9069, 0.07085, 0.8923, 0.04263, 0.9644, 0.06318, 0.9663, 0.05739, 0.9995, 0.0455, 0.8743, 0.04804, 0.8863, 0.03273, 0.8846, 0.02511, 0.2928, 0.07769, 0.2985, 0.06907, 0.4505, 0.02184, 0.4485, 0.02303, 0.6612, 0.07184, 0.662, 0.07062, 0.6847, 0.2486, 0.9225, 0.2515, 0.8874, 0.3412, 0.9122, 0.3383, 0.9638, 0.0593, 0.2568, 0.06218, 0.2489, 0.1103, 0.2847, 0.102, 0.2932, 0.02156, 0.5307, 0.06833, 0.5349, 0.07184, 0.662, 0.02303, 0.6612, 0.02273, 0.2024, 0.03025, 0.1873, 0.07149, 0.2249, 0.06717, 0.2354, 0.2631, 0.4908, 0.1251, 0.5367, 0.125, 0.4888, 0.02106, 0.4855, 0.067, 0.487, 0.06833, 0.5349, 0.02156, 0.5307, 0.067, 0.487, 0.125, 0.4888, 0.1246, 0.5399, 0.06833, 0.5349, 0.3641, 0.6726, 0.3562, 0.4886, 0.4613, 0.5291, 0.4677, 0.6692, 0.2743, 0.7745, 0.2749, 0.7454, 0.3417, 0.7461, 0.3419, 0.7778, 0.3213, 0.6961, 0.2758, 0.7212, 0.2773, 0.6679, 0.3134, 0.6699, 0.2916, 0.9561, 0.2486, 0.9225, 0.3383, 0.9638, 0.3431, 0.9921, 0.3383, 0.9638, 0.3927, 0.9476, 0.3901, 0.9924, 0.3587, 0.2845, 0.3088, 0.2789, 0.3051, 0.2244, 0.3557, 0.2212, 0.3641, 0.6726, 0.3134, 0.6699, 0.3122, 0.4896, 0.3562, 0.4886, 0.3567, 0.4508, 0.3116, 0.4499, 0.3088, 0.2789, 0.3587, 0.2845, 0.06907, 0.4505, 0.1243, 0.4527, 0.125, 0.4888, 0.067, 0.487, 0.2631, 0.4908, 0.125, 0.4888, 0.1292, 0.4458, 0.263, 0.4489, 0.02184, 0.4485, 0.06907, 0.4505, 0.067, 0.487, 0.02106, 0.4855, 0.3567, 0.4508, 0.4609, 0.4415, 0.464, 0.4796, 0.3562, 0.4886, 0.3562, 0.4886, 0.3122, 0.4896, 0.3116, 0.4499, 0.3567, 0.4508, 0.3122, 0.4896, 0.2631, 0.4908, 0.263, 0.4489, 0.3116, 0.4499, 0.46, 0.9933, 0.4293, 0.9937, 0.46, 0.9516, 0.5215, 0.9993, 0.46, 0.9933, 0.46, 0.9516, 0.5207, 0.9544, 0.5442, 1.011, 0.5325, 1.004, 0.5456, 0.9674, 0.5207, 0.9544, 0.46, 0.9516, 0.458, 0.9263, 0.5194, 0.9253, 0.2609, 0.9821, 0.2566, 0.9556, 0.2916, 0.9561, 0.3431, 0.9921, 0.3431, 0.9921, 0.2916, 0.9561, 0.3383, 0.9638, 0.5325, 1.004, 0.5215, 0.9993, 0.5207, 0.9544, 0.4293, 0.9937, 0.458, 0.9263, 0.46, 0.9516, 0.5325, 1.004, 0.5207, 0.9544, 0.5194, 0.9253, 0.5456, 0.9674, 0.519, 0.8738, 0.5623, 0.8719, 0.5456, 0.9674, 0.5194, 0.9253, 0.615, 0.8711, 0.6285, 0.9873, 0.5657, 0.9496, 0.5623, 0.8719, 0.5623, 0.8719, 0.5657, 0.9496, 0.5456, 0.9674, 0.519, 0.8738, 0.4601, 0.8739, 0.459, 0.8241, 0.5179, 0.8266, 0.4105, 0.8201, 0.459, 0.8241, 0.4601, 0.8739, 0.4115, 0.867, 0.5623, 0.8719, 0.519, 0.8738, 0.5179, 0.8266, 0.5612, 0.8262, 0.615, 0.8711, 0.5623, 0.8719, 0.5612, 0.8262, 0.6136, 0.8253, 0.6141, 0.1021, 0.6409, 0.09359, 0.7471, 0.2096, 0.6817, 0.213, 0.0159, 0.9389, 0.01628, 0.962, 0.008422, 0.9576, 0.01628, 0.962, 0.05739, 0.9995, 0.02312, 1.0, 0.1394, 0.896, 0.06318, 0.9663, 0.07623, 0.9429, 0.0455, 0.8743, 0.03273, 0.8846, 0.0113, 0.8827, 0.09175, 0.907, 0.1095, 0.9069, 0.07623, 0.9429, 0.01774, 0.8967, 0.05249, 0.9073, 0.0159, 0.9389, 0.1095, 0.9069, 0.1394, 0.896, 0.07623, 0.9429, 0.2515, 0.8874, 0.2656, 0.8283, 0.342, 0.8026, 0.3412, 0.9122, 0.2656, 0.8283, 0.2515, 0.8874, 0.1452, 0.8718, 0.1202, 0.8067, 0.3412, 0.9122, 0.342, 0.8026, 0.3935, 0.7997, 0.3936, 0.83, 0.05249, 0.9073, 0.07623, 0.9429, 0.04968, 0.9411, 0.2515, 0.8874, 0.2486, 0.9225, 0.1394, 0.896, 0.1452, 0.8718, 0.04968, 0.9411, 0.07623, 0.9429, 0.06318, 0.9663, 0.04263, 0.9644, 0.008422, 0.9576, 0.01628, 0.962, 0.02312, 1.0, 0.5573, 0.04088, 0.5026, 0.03587, 0.5093, 0.01841, 0.5556, 0.02066, 0.3383, 0.9638, 0.3412, 0.9122, 0.3936, 0.83, 0.3927, 0.9476, 0.6119, 0.04032, 0.5573, 0.04088, 0.5556, 0.02066, 0.5989, 0.01642, 0.1452, 0.8718, 0.1394, 0.896, 0.1095, 0.9069, 0.5018, 0.3124, 0.501, 0.2642, 0.5478, 0.2639, 0.539, 0.2028, 0.5281, 0.2037, 0.5325, 0.1849, 0.5419, 0.1807, 0.6258, 0.1717, 0.5818, 0.1762, 0.568, 0.1553, 0.5396, 0.2368, 0.5297, 0.2361, 0.5415, 0.2275, 0.5134, 0.1594, 0.508, 0.1714, 0.4959, 0.1592, 0.5457, 0.07665, 0.4969, 0.07156, 0.4971, 0.06752, 0.5382, 0.1097, 0.4979, 0.1055, 0.4982, 0.07851, 0.545, 0.09008, 0.499, 0.05771, 0.5594, 0.06593, 0.5457, 0.07665, 0.4971, 0.06752, 0.5428, 0.1425, 0.5259, 0.1539, 0.5262, 0.1456, 0.5122, 0.1449, 0.5134, 0.1594, 0.4959, 0.1592, 0.4962, 0.1463, 0.5318, 0.1279, 0.5428, 0.1425, 0.5309, 0.1339, 0.516, 0.1313, 0.4969, 0.1302, 0.497, 0.1252, 0.5217, 0.1268, 0.5419, 0.1807, 0.5325, 0.1849, 0.5292, 0.1765, 0.4959, 0.1592, 0.508, 0.1714, 0.4986, 0.1717, 0.5155, 0.2363, 0.5131, 0.2073, 0.5297, 0.2361, 0.5131, 0.2073, 0.4974, 0.2101, 0.4979, 0.1882, 0.516, 0.1862, 0.516, 0.1862, 0.4979, 0.1882, 0.4986, 0.1717, 0.508, 0.1714, 0.5443, 0.2526, 0.5297, 0.2361, 0.5396, 0.2368, 0.6075, 0.2421, 0.577, 0.2559, 0.5788, 0.2367, 0.6331, 0.2472, 0.6905, 0.2779, 0.6306, 0.2796, 0.5193, 0.25, 0.5155, 0.2363, 0.5297, 0.2361, 0.5428, 0.1425, 0.5262, 0.1456, 0.5295, 0.1394, 0.5122, 0.1449, 0.4962, 0.1463, 0.4959, 0.1393, 0.515, 0.1373, 0.5217, 0.1268, 0.497, 0.1252, 0.4979, 0.1055, 0.5382, 0.1097, 0.6817, 0.213, 0.6323, 0.2099, 0.6258, 0.1717, 0.6323, 0.2099, 0.5846, 0.2005, 0.5818, 0.1762, 0.6258, 0.1717, 0.6258, 0.1717, 0.568, 0.1553, 0.6235, 0.1238, 0.5846, 0.2005, 0.539, 0.2028, 0.5419, 0.1807, 0.5818, 0.1762, 0.5813, 0.3164, 0.5339, 0.314, 0.5478, 0.2639, 0.5751, 0.2712, 0.6235, 0.1238, 0.568, 0.1553, 0.5382, 0.1097, 0.545, 0.09008, 0.577, 0.2559, 0.5443, 0.2526, 0.5396, 0.2368, 0.5788, 0.2367, 0.5788, 0.2367, 0.5396, 0.2368, 0.5415, 0.2275, 0.5807, 0.2242, 0.5813, 0.3164, 0.5911, 0.3686, 0.5339, 0.314, 0.6141, 0.1021, 0.6235, 0.1238, 0.545, 0.09008, 0.5457, 0.07665, 0.6235, 0.1238, 0.6141, 0.1021, 0.6817, 0.213, 0.5594, 0.06593, 0.6141, 0.1021, 0.5457, 0.07665, 0.6409, 0.09359, 0.6141, 0.1021, 0.5594, 0.06593, 0.1202, 0.8067, 0.1452, 0.8718, 0.1095, 0.9069, 0.0008918, 0.6951, 0.04539, 0.7046, 0.03908, 0.7375, 0.0006825, 0.7371, 0.754, 0.3313, 0.8249, 0.3526, 0.8253, 0.3711, 0.7587, 0.3648, 0.7696, 0.2828, 0.823, 0.28, 0.8242, 0.3262, 0.7678, 0.302, 0.7471, 0.2096, 0.7787, 0.209, 0.7696, 0.2828, 0.7475, 0.284, 0.7475, 0.284, 0.7696, 0.2828, 0.7678, 0.302, 0.754, 0.3313, 0.7475, 0.284, 0.7678, 0.302, 0.7471, 0.2096, 0.7519, 0.1357, 0.7787, 0.209, 0.8249, 0.3526, 0.754, 0.3313, 0.7678, 0.302, 0.8242, 0.3262, 0.8249, 0.3526, 0.7678, 0.302, 0.515, 0.1373, 0.4959, 0.1393, 0.4969, 0.1302, 0.516, 0.1313, 0.7487, 0.05737, 0.8197, 0.1346, 0.7498, 0.0823, 0.5428, 0.1425, 0.5295, 0.1394, 0.5309, 0.1339, 0.7475, 0.284, 0.7508, 0.3285, 0.6907, 0.3064, 0.6951, 0.3655, 0.6806, 0.4294, 0.6788, 0.4297, 0.6673, 0.3964, 0.7508, 0.3285, 0.7532, 0.36, 0.6951, 0.3655, 0.5813, 0.3164, 0.5751, 0.2712, 0.6306, 0.2796, 0.6685, 0.3446, 0.5911, 0.3686, 0.5813, 0.3164, 0.6306, 0.2796, 0.6905, 0.2779, 0.6685, 0.3446, 0.6685, 0.3446, 0.5813, 0.3164, 0.6306, 0.2796, 0.7508, 0.3285, 0.6685, 0.3446, 0.6907, 0.3064, 0.6685, 0.3446, 0.7508, 0.3285, 0.6951, 0.3655, 0.6685, 0.3446, 0.6905, 0.2779, 0.6907, 0.3064, 0.02303, 0.6612, 0.07062, 0.6847, 0.04539, 0.7046, 0.568, 0.1553, 0.5428, 0.1425, 0.5318, 0.1279, 0.5382, 0.1097, 0.121, 0.7661, 0.1202, 0.8067, 0.0455, 0.8743, 0.04221, 0.8041, 0.04221, 0.8041, 0.0455, 0.8743, 0.0003959, 0.8591, 0.0005217, 0.8055, 0.2743, 0.7745, 0.2656, 0.8283, 0.1202, 0.8067, 0.121, 0.7661, 0.342, 0.8026, 0.3419, 0.7778, 0.3934, 0.7793, 0.3935, 0.7997, 0.2656, 0.8283, 0.2743, 0.7745, 0.3419, 0.7778, 0.342, 0.8026, 0.3417, 0.7461, 0.2749, 0.7454, 0.3292, 0.7155, 0.2749, 0.7454, 0.2758, 0.7212, 0.3213, 0.6961, 0.3292, 0.7155, 0.3933, 0.7466, 0.3417, 0.7461, 0.3292, 0.7155, 0.3932, 0.7338, 0.3931, 0.7107, 0.3213, 0.6961, 0.3134, 0.6699, 0.3641, 0.6726, 0.545, 0.09008, 0.4982, 0.07851, 0.4969, 0.07156, 0.5457, 0.07665, 0.7142, 0.671, 0.7134, 0.7221, 0.6499, 0.7367, 0.654, 0.6721, 0.7151, 0.6199, 0.7142, 0.671, 0.654, 0.6721, 0.6574, 0.6237, 0.7729, 0.6201, 0.7745, 0.6699, 0.7142, 0.671, 0.7151, 0.6199, 0.7745, 0.6699, 0.7762, 0.7237, 0.7134, 0.7221, 0.7142, 0.671, 0.7745, 0.6699, 0.7729, 0.6201, 0.7729, 0.6201, 0.7745, 0.6699, 0.7745, 0.6699, 0.7762, 0.7237, 0.7762, 0.7237, 0.7745, 0.6699, 0.7745, 0.6699, 0.7762, 0.7237, 0.7762, 0.7237, 0.7745, 0.6699, 0.7745, 0.6699, 0.7729, 0.6201, 0.7729, 0.6201, 0.7745, 0.6699, 0.3932, 0.7338, 0.3292, 0.7155, 0.3213, 0.6961, 0.3931, 0.7107, 0.2749, 0.7454, 0.1216, 0.7383, 0.1223, 0.7102, 0.2758, 0.7212, 0.04391, 0.7123, 0.0988, 0.7085, 0.0988, 0.7085, 0.04391, 0.7123, 0.0007788, 0.7178, 0.04391, 0.7123, 0.04391, 0.7123, 0.0007788, 0.7178, 0.3417, 0.7461, 0.2749, 0.7454, 0.3292, 0.7155, 0.2749, 0.7454, 0.2758, 0.7212, 0.3213, 0.6961, 0.3292, 0.7155, 0.3933, 0.7466, 0.3417, 0.7461, 0.3292, 0.7155, 0.3932, 0.7338, 0.1223, 0.7102, 0.1216, 0.7383, 0.03908, 0.7375, 0.04391, 0.7123, 0.0988, 0.7085, 0.0007788, 0.7178, 0.04391, 0.7123, 0.03908, 0.7375, 0.0006825, 0.7371, 0.0007788, 0.7178, 0.04391, 0.7123, 0.04391, 0.7123, 0.0007788, 0.7178, 0.04391, 0.7123, 0.0988, 0.7085, 0.0988, 0.7085, 0.04391, 0.7123, 0.3213, 0.6961, 0.3931, 0.7107, 0.3931, 0.7107, 0.3213, 0.6961, 0.3213, 0.6961, 0.3931, 0.7107, 0.3931, 0.7107, 0.3213, 0.6961, 0.5419, 0.1807, 0.5259, 0.1539, 0.5428, 0.1425, 0.5419, 0.1807, 0.5428, 0.1425, 0.568, 0.1553, 0.5818, 0.1762, 0.006862, 0.9333, 0.0159, 0.9389, 0.008422, 0.9576, 0.5807, 0.2242, 0.5415, 0.2275, 0.539, 0.2028, 0.5846, 0.2005, 0.5443, 0.2526, 0.5193, 0.25, 0.5297, 0.2361, 0.5415, 0.2275, 0.5297, 0.2361, 0.5281, 0.2037, 0.539, 0.2028, 0.6075, 0.2421, 0.5807, 0.2242, 0.5846, 0.2005, 0.6323, 0.2099, 0.6331, 0.2472, 0.6306, 0.2796, 0.6075, 0.2421, 0.5751, 0.2712, 0.5478, 0.2639, 0.5443, 0.2526, 0.577, 0.2559, 0.4998, 0.2326, 0.4974, 0.2101, 0.5131, 0.2073, 0.5155, 0.2363, 0.501, 0.2642, 0.4998, 0.2326, 0.5155, 0.2363, 0.5193, 0.25, 0.5478, 0.2639, 0.501, 0.2642, 0.5193, 0.25, 0.5443, 0.2526, 0.6306, 0.2796, 0.5751, 0.2712, 0.577, 0.2559, 0.6075, 0.2421, 0.6331, 0.2472, 0.6075, 0.2421, 0.6323, 0.2099, 0.5318, 0.1279, 0.5217, 0.1268, 0.5382, 0.1097, 0.5262, 0.1456, 0.5259, 0.1539, 0.5134, 0.1594, 0.5122, 0.1449, 0.5259, 0.1539, 0.5419, 0.1807, 0.5292, 0.1765, 0.5295, 0.1394, 0.515, 0.1373, 0.516, 0.1313, 0.5309, 0.1339, 0.5262, 0.1456, 0.5122, 0.1449, 0.515, 0.1373, 0.5295, 0.1394, 0.5309, 0.1339, 0.516, 0.1313, 0.5217, 0.1268, 0.5318, 0.1279, 0.5325, 0.1849, 0.516, 0.1862, 0.508, 0.1714, 0.5292, 0.1765, 0.5281, 0.2037, 0.5131, 0.2073, 0.516, 0.1862, 0.5325, 0.1849, 0.5134, 0.1594, 0.5259, 0.1539, 0.5292, 0.1765, 0.508, 0.1714, 0.5297, 0.2361, 0.5131, 0.2073, 0.5281, 0.2037, 0.6464, 0.07496, 0.7494, 0.0766, 0.7519, 0.1357, 0.6409, 0.09359, 0.5594, 0.06593, 0.499, 0.05771, 0.5026, 0.03587, 0.5573, 0.04088, 0.6409, 0.09359, 0.5594, 0.06593, 0.5573, 0.04088, 0.6119, 0.04032, 0.8197, 0.1346, 0.8212, 0.2081, 0.7519, 0.1357, 0.7498, 0.0823, 0.5099, 0.3682, 0.5018, 0.3124, 0.5339, 0.314, 0.5339, 0.314, 0.5018, 0.3124, 0.5478, 0.2639, 0.5911, 0.3686, 0.5099, 0.3682, 0.5339, 0.314, 0.654, 0.6721, 0.6499, 0.7367, 0.6499, 0.7367, 0.654, 0.6721, 0.654, 0.6721, 0.6499, 0.7367, 0.6499, 0.7367, 0.654, 0.6721, 0.654, 0.6721, 0.6574, 0.6237, 0.6574, 0.6237, 0.654, 0.6721, 0.7151, 0.6199, 0.6574, 0.6237, 0.6574, 0.6237, 0.7151, 0.6199, 0.7151, 0.6199, 0.7729, 0.6201, 0.7729, 0.6201, 0.7151, 0.6199, 0.7729, 0.6201, 0.7729, 0.6201, 0.7729, 0.6201, 0.7729, 0.6201, 0.7729, 0.6201, 0.7729, 0.6201, 0.7729, 0.6201, 0.7729, 0.6201, 0.9611, 0.3102, 1.001, 0.3367, 1.0, 0.3092, 0.9366, 0.2214, 0.8802, 0.3937, 0.8804, 0.4282, 0.9325, 0.4011, 0.8347, 0.1705, 0.9322, 0.311, 0.9366, 0.2214, 0.9378, 0.4932, 0.8845, 0.4999, 0.8711, 0.5773, 0.9441, 0.5664, 0.9527, 0.3997, 1.002, 0.3963, 1.001, 0.3367, 0.9611, 0.3102, 0.86, 0.4745, 0.8589, 0.5372, 0.8845, 0.4999, 0.8722, 0.3151, 0.8802, 0.3937, 0.9325, 0.4011, 0.9322, 0.311, 0.8268, 0.3114, 0.8275, 0.3566, 0.8802, 0.3937, 0.8722, 0.3151, 0.8188, 0.2071, 0.8209, 0.2651, 0.8722, 0.3151, 0.8101, 0.1808, 0.8722, 0.3151, 0.9322, 0.311, 0.8347, 0.1705, 0.8275, 0.3566, 0.8253, 0.3958, 0.8802, 0.3937, 0.8722, 0.3151, 0.8209, 0.2651, 0.8268, 0.3114, 0.7801, 0.4403, 0.7366, 0.4374, 0.789, 0.5037, 0.8188, 0.2071, 0.8722, 0.3151, 0.8101, 0.1808, 0.9385, 0.4584, 0.9427, 0.499, 1.004, 0.5067, 1.003, 0.4843, 0.9527, 0.3997, 0.9511, 0.4229, 1.003, 0.4522, 1.002, 0.3963, 0.9322, 0.311, 0.9325, 0.4011, 0.9527, 0.3997, 0.9611, 0.3102, 0.9325, 0.4011, 0.9511, 0.4229, 0.9527, 0.3997, 0.9385, 0.4584, 0.9511, 0.4229, 0.9325, 0.4011, 0.9322, 0.311, 0.9611, 0.3102, 0.9366, 0.2214, 1.003, 0.4843, 0.9511, 0.4229, 0.9385, 0.4584, 1.003, 0.4522, 0.9511, 0.4229, 1.003, 0.4843, 0.9325, 0.4011, 0.8804, 0.4282, 0.9356, 0.455, 0.8845, 0.4999, 0.8589, 0.5372, 0.765, 0.5786, 0.8711, 0.5773, 0.9356, 0.455, 0.8845, 0.4999, 0.9378, 0.4932, 0.86, 0.4745, 0.7801, 0.4403, 0.789, 0.5037, 0.8253, 0.3958, 0.86, 0.4745, 0.8802, 0.3937, 0.86, 0.4745, 0.8253, 0.3958, 0.7801, 0.4403, 0.9356, 0.455, 0.8804, 0.4282, 0.86, 0.4745, 0.86, 0.4745, 0.8845, 0.4999, 0.9356, 0.455, 0.86, 0.4745, 0.8804, 0.4282, 0.8802, 0.3937, 0.9987, 0.2201, 0.9346, 0.1568, 0.9366, 0.2214, 1.0, 0.3092, 0.6101, 0.5041, 0.7366, 0.4374, 0.6075, 0.4209, 0.789, 0.5037, 0.7366, 0.4374, 0.6101, 0.5041, 0.9611, 0.3102, 0.9366, 0.2214, 1.0, 0.3092, 1.001, 0.3367, 0.8802, 0.3937, 0.9325, 0.4011, 0.8804, 0.4282, 0.8347, 0.1705, 0.9366, 0.2214, 0.9322, 0.311, 0.9378, 0.4932, 0.9441, 0.5664, 0.8711, 0.5773, 0.8845, 0.4999, 0.9527, 0.3997, 0.9611, 0.3102, 1.001, 0.3367, 1.002, 0.3963, 0.789, 0.5037, 0.86, 0.4745, 0.86, 0.4745, 0.789, 0.5037, 0.8722, 0.3151, 0.9322, 0.311, 0.9325, 0.4011, 0.8802, 0.3937, 0.8268, 0.3114, 0.8722, 0.3151, 0.8802, 0.3937, 0.8275, 0.3566, 0.8188, 0.2071, 0.8722, 0.3151, 0.8209, 0.2651, 0.8101, 0.1808, 0.8347, 0.1705, 0.9322, 0.311, 0.8722, 0.3151, 0.8275, 0.3566, 0.8802, 0.3937, 0.8253, 0.3958, 0.8722, 0.3151, 0.8268, 0.3114, 0.8209, 0.2651, 0.7801, 0.4403, 0.789, 0.5037, 0.6838, 0.4472, 0.8188, 0.2071, 0.8101, 0.1808, 0.8722, 0.3151, 0.9385, 0.4584, 1.003, 0.4843, 1.004, 0.5067, 0.9427, 0.499, 0.9527, 0.3997, 1.002, 0.3963, 1.003, 0.4522, 0.9511, 0.4229, 0.9322, 0.311, 0.9611, 0.3102, 0.9527, 0.3997, 0.9325, 0.4011, 0.9325, 0.4011, 0.9527, 0.3997, 0.9511, 0.4229, 0.9385, 0.4584, 0.9325, 0.4011, 0.9511, 0.4229, 0.9322, 0.311, 0.9366, 0.2214, 0.9611, 0.3102, 1.003, 0.4843, 0.9385, 0.4584, 0.9511, 0.4229, 1.003, 0.4522, 1.003, 0.4843, 0.9511, 0.4229, 0.9325, 0.4011, 0.9356, 0.455, 0.8804, 0.4282, 0.8845, 0.4999, 0.8711, 0.5773, 0.7611, 0.5571, 0.8589, 0.5372, 0.9356, 0.455, 0.9378, 0.4932, 0.8845, 0.4999, 0.86, 0.4745, 0.789, 0.5037, 0.7801, 0.4403, 0.8253, 0.3958, 0.8802, 0.3937, 0.86, 0.4745, 0.86, 0.4745, 0.7801, 0.4403, 0.8253, 0.3958, 0.9356, 0.455, 0.86, 0.4745, 0.8804, 0.4282, 0.86, 0.4745, 0.9356, 0.455, 0.8845, 0.4999, 0.86, 0.4745, 0.8802, 0.3937, 0.8804, 0.4282, 0.9987, 0.2201, 1.0, 0.3092, 0.9366, 0.2214, 0.9346, 0.1568, 0.6062, 0.4826, 0.6036, 0.3964, 0.6838, 0.4472, 0.789, 0.5037, 0.6062, 0.4826, 0.6838, 0.4472, 0.8275, 0.3566, 0.8268, 0.3114, 0.8268, 0.3114, 0.8275, 0.3566, 0.9987, 0.2201, 1.0, 0.3092, 1.0, 0.3092, 0.9987, 0.2201, 1.003, 0.4522, 1.002, 0.3963, 1.002, 0.3963, 1.003, 0.4522, 0.9976, 0.1101, 0.9987, 0.2201, 0.9987, 0.2201, 0.9976, 0.1101, 0.8101, 0.1808, 0.8188, 0.2071, 0.8188, 0.2071, 0.8101, 0.1808, 0.9346, 0.1568, 0.9366, 0.2214, 0.9366, 0.2214, 0.9346, 0.1568, 0.8209, 0.2651, 0.8188, 0.2071, 0.8188, 0.2071, 0.8209, 0.2651, 0.8253, 0.3958, 0.7801, 0.4403, 0.7801, 0.4403, 0.8253, 0.3958, 0.6838, 0.4472, 0.6036, 0.3964, 0.6075, 0.4209, 0.7366, 0.4374, 0.8209, 0.2651, 0.8268, 0.3114, 0.8268, 0.3114, 0.8209, 0.2651, 0.6036, 0.3964, 0.6062, 0.4826, 0.6101, 0.5041, 0.6075, 0.4209, 1.003, 0.4522, 1.003, 0.4843, 1.003, 0.4843, 1.003, 0.4522, 0.8711, 0.5773, 0.9441, 0.5664, 0.9441, 0.5664, 0.8711, 0.5773, 1.001, 0.3367, 1.002, 0.3963, 1.002, 0.3963, 1.001, 0.3367, 0.7366, 0.4374, 0.7801, 0.4403, 0.7801, 0.4403, 0.6838, 0.4472, 0.9337, 0.1266, 0.9976, 0.1101, 0.9976, 0.1101, 0.9337, 0.1266, 0.8711, 0.5773, 0.765, 0.5786, 0.7611, 0.5571, 0.8711, 0.5773, 0.9337, 0.1266, 0.9987, 0.2201, 0.9987, 0.2201, 0.9337, 0.1266, 1.003, 0.4843, 1.004, 0.5067, 1.004, 0.5067, 1.003, 0.4843, 0.8101, 0.1808, 0.8347, 0.1705, 0.8347, 0.1705, 0.8101, 0.1808, 0.8347, 0.1705, 0.9366, 0.2214, 0.9366, 0.2214, 0.8347, 0.1705, 0.9346, 0.1568, 0.9987, 0.2201, 0.9987, 0.2201, 0.9346, 0.1568, 0.8275, 0.3566, 0.8253, 0.3958, 0.8253, 0.3958, 0.8275, 0.3566, 1.001, 0.3367, 1.0, 0.3092, 1.0, 0.3092, 1.001, 0.3367, 0.8845, 0.4999, 0.86, 0.4745, 0.86, 0.4745, 0.8845, 0.4999, 0.8589, 0.5372, 0.8845, 0.4999, 0.8845, 0.4999, 0.8589, 0.5372, 0.8845, 0.4999, 0.86, 0.4745, 0.86, 0.4745, 0.8845, 0.4999, 0.789, 0.5037, 0.86, 0.4745, 0.86, 0.4745, 0.789, 0.5037, 0.8589, 0.5372, 0.8845, 0.4999, 0.8845, 0.4999, 0.8589, 0.5372, 0.789, 0.5037, 0.86, 0.4745, 0.86, 0.4745, 0.789, 0.5037, 0.789, 0.5037, 0.86, 0.4745, 0.86, 0.4745, 0.789, 0.5037, 0.8845, 0.4999, 0.86, 0.4745, 0.86, 0.4745, 0.8845, 0.4999, 0.8589, 0.5372, 0.8845, 0.4999, 0.8845, 0.4999, 0.8589, 0.5372, 0.86, 0.4745, 0.8845, 0.4999, 0.8589, 0.5372, 0.8845, 0.4999, 0.86, 0.4745, 0.86, 0.4745, 0.8845, 0.4999, 0.8589, 0.5372, 0.8845, 0.4999, 0.8845, 0.4999, 0.8589, 0.5372, 0.6075, 0.535, 0.6075, 0.5506, 0.5713, 0.5575, 0.5708, 0.5419, 0.5621, 0.6758, 0.5163, 0.6737, 0.5163, 0.6737, 0.5621, 0.6758, 0.4119, 0.6735, 0.4565, 0.6733, 0.4565, 0.6733, 0.4119, 0.6735, 0.5108, 0.6737, 0.4486, 0.6737, 0.4486, 0.6737, 0.5108, 0.6737, 0.4486, 0.6737, 0.4569, 0.7237, 0.4569, 0.7237, 0.4486, 0.6737, 0.6139, 0.6791, 0.611, 0.7331, 0.611, 0.7331, 0.6139, 0.6791, 0.4119, 0.6735, 0.4565, 0.6733, 0.4565, 0.6733, 0.4119, 0.6735, 0.4085, 0.7254, 0.4569, 0.7237, 0.4569, 0.7237, 0.4085, 0.7254, 0.4119, 0.6735, 0.4565, 0.6733, 0.4569, 0.7237, 0.4085, 0.7254, 0.4085, 0.7254, 0.4569, 0.7237, 0.4569, 0.7237, 0.4085, 0.7254, 0.4119, 0.6735, 0.4565, 0.6733, 0.4565, 0.6733, 0.4119, 0.6735, 0.6139, 0.6791, 0.611, 0.7331, 0.611, 0.7331, 0.6139, 0.6791, 0.03908, 0.7375, 0.1216, 0.7383, 0.1216, 0.7383, 0.03908, 0.7375, 0.03908, 0.7375, 0.0006825, 0.7371, 0.0006825, 0.7371, 0.03908, 0.7375, 0.2749, 0.7454, 0.1216, 0.7383, 0.1216, 0.7383, 0.2749, 0.7454, 0.3417, 0.7461, 0.2749, 0.7454, 0.2749, 0.7454, 0.3417, 0.7461, 0.3417, 0.7461, 0.3933, 0.7466, 0.3933, 0.7466, 0.3417, 0.7461, 0.1223, 0.7102, 0.2758, 0.7212, 0.2758, 0.7212, 0.1223, 0.7102, 0.0988, 0.7085, 0.1223, 0.7102, 0.1223, 0.7102, 0.0988, 0.7085, 0.3213, 0.6961, 0.2758, 0.7212, 0.2758, 0.7212, 0.3213, 0.6961, 0.05249, 0.9073, 0.09175, 0.907, 0.07623, 0.9429, 0.04804, 0.8863, 0.0455, 0.8743, 0.07085, 0.8923, 0.01628, 0.962, 0.04263, 0.9644, 0.05739, 0.9995, 0.0159, 0.9389, 0.04968, 0.9411, 0.04263, 0.9644, 0.01628, 0.962, 0.0159, 0.9389, 0.05249, 0.9073, 0.04968, 0.9411, 0.005792, 0.8984, 0.0002348, 0.8914, 0.004417, 0.8883, 0.0006443, 0.952, 0.008422, 0.9576, 0.02312, 1.0, 0.0008685, 0.9939, 0.0005522, 0.9333, 0.006862, 0.9333, 0.008422, 0.9576, 0.0006443, 0.952, 0.01774, 0.8967, 0.005792, 0.8984, 0.004417, 0.8883, 0.0113, 0.8827, 0.005792, 0.8984, 0.0159, 0.9389, 0.006862, 0.9333, 0.005792, 0.8984, 0.01774, 0.8967, 0.0159, 0.9389, 0.0002348, 0.8914, 0.005792, 0.8984, 0.006862, 0.9333, 0.0005522, 0.9333, 0.0002348, 0.8914, 0.0003959, 0.8591, 0.004417, 0.8883, 0.0113, 0.8827, 0.004417, 0.8883, 0.0003959, 0.8591, 0.0003959, 0.8591, 0.0455, 0.8743, 0.0113, 0.8827, 0.6388, 1.002, 0.6386, 0.9521, 0.7194, 0.937, 0.7159, 1.001, 0.6386, 0.9521, 0.6383, 0.9, 0.688, 0.8605, 0.7216, 0.8965, 0.7194, 0.937, 0.03273, 0.8846, 0.01774, 0.8967, 0.0113, 0.8827, 0.04804, 0.8863, 0.05249, 0.9073, 0.01774, 0.8967, 0.03273, 0.8846, 0.05249, 0.9073, 0.04804, 0.8863, 0.07085, 0.8923, 0.09175, 0.907, 0.1095, 0.9069, 0.09175, 0.907, 0.07085, 0.8923])
_ca = me_cube.color_attributes.new('Col', 'BYTE_COLOR', 'CORNER')
_ca.data.foreach_set('color', [1.0, 1.0, 1.0, 1.0, 1.0, 1.0, 1.0, 1.0, 1.0, 1.0, 1.0, 1.0, 1.0, 1.0, 1.0, 1.0, 1.0, 1.0, 1.0, 1.0, 1.0, 1.0, 1.0, 1.0, 1.0, 1.0, 1.0, 1.0, 1.0, 1.0, 1.0, 1.0, 1.0, 1.0, 1.0, 1.0, 1.0, 1.0, 1.0, 1.0, 1.0, 1.0, 1.0, 1.0, 1.0, 1.0, 1.0, 1.0, 1.0, 1.0, 1.0, 1.0, 1.0, 1.0, 1.0, 1.0, 1.0, 1.0, 1.0, 1.0, 1.0, 1.0, 1.0, 1.0, 1.0, 1.0, 1.0, 1.0, 0.9911, 0.9911, 0.9911, 0.9961, 1.0, 1.0, 1.0, 1.0, 1.0, 1.0, 1.0, 1.0, 1.0, 1.0, 1.0, 1.0, 1.0, 1.0, 1.0, 1.0, 1.0, 1.0, 1.0, 1.0, 0.9911, 0.9911, 0.9911, 0.9961, 1.0, 1.0, 1.0, 1.0, 1.0, 1.0, 1.0, 1.0, 0.9911, 0.9911, 0.9911, 0.9961, 0.9911, 0.9911, 0.9911, 0.9961, 1.0, 1.0, 1.0, 1.0, 1.0, 1.0, 1.0, 1.0, 1.0, 1.0, 1.0, 1.0, 1.0, 1.0, 1.0, 1.0, 1.0, 1.0, 1.0, 1.0, 1.0, 1.0, 1.0, 1.0, 1.0, 1.0, 1.0, 1.0, 1.0, 1.0, 1.0, 1.0, 1.0, 1.0, 1.0, 1.0, 1.0, 1.0, 1.0, 1.0, 1.0, 1.0, 1.0, 1.0, 1.0, 1.0, 1.0, 1.0, 1.0, 1.0, 1.0, 1.0, 1.0, 1.0, 1.0, 1.0, 1.0, 1.0, 1.0, 1.0, 1.0, 1.0, 1.0, 1.0, 1.0, 1.0, 1.0, 1.0, 1.0, 1.0, 1.0, 1.0, 1.0, 1.0, 1.0, 1.0, 1.0, 1.0, 1.0, 1.0, 1.0, 1.0, 1.0, 1.0, 1.0, 1.0, 1.0, 1.0, 1.0, 1.0, 1.0, 1.0, 1.0, 1.0, 1.0, 1.0, 1.0, 1.0, 1.0, 1.0, 1.0, 1.0, 1.0, 1.0, 1.0, 1.0, 1.0, 1.0, 1.0, 1.0, 1.0, 1.0, 1.0, 1.0, 1.0, 1.0, 1.0, 1.0, 1.0, 1.0, 1.0, 1.0, 1.0, 1.0, 1.0, 1.0, 1.0, 1.0, 1.0, 1.0, 1.0, 1.0, 1.0, 1.0, 1.0, 1.0, 1.0, 1.0, 1.0, 1.0, 1.0, 1.0, 1.0, 1.0, 1.0, 1.0, 1.0, 1.0, 1.0, 1.0, 1.0, 1.0, 0.9911, 0.9911, 0.9911, 0.9961, 1.0, 1.0, 1.0, 1.0, 1.0, 1.0, 1.0, 1.0, 1.0, 1.0, 1.0, 1.0, 1.0, 1.0, 1.0, 1.0, 1.0, 1.0, 1.0, 1.0, 1.0, 1.0, 1.0, 1.0, 1.0, 1.0, 1.0, 1.0, 1.0, 1.0, 1.0, 1.0, 1.0, 1.0, 1.0, 1.0, 1.0, 1.0, 1.0, 1.0, 1.0, 1.0, 1.0, 1.0, 1.0, 1.0, 1.0, 1.0, 1.0, 1.0, 1.0, 1.0, 1.0, 1.0, 1.0, 1.0, 1.0, 1.0, 1.0, 1.0, 1.0, 1.0, 1.0, 1.0, 1.0, 1.0, 1.0, 1.0, 1.0, 1.0, 1.0, 1.0, 1.0, 1.0, 1.0, 1.0, 1.0, 1.0, 1.0, 1.0, 1.0, 1.0, 1.0, 1.0, 1.0, 1.0, 1.0, 1.0, 1.0, 1.0, 1.0, 1.0, 1.0, 1.0, 1.0, 1.0, 1.0, 1.0, 1.0, 1.0, 1.0, 1.0, 1.0, 1.0, 1.0, 1.0, 1.0, 1.0, 1.0, 1.0, 1.0, 1.0, 1.0, 1.0, 1.0, 1.0, 1.0, 1.0, 1.0, 1.0, 1.0, 1.0, 1.0, 1.0, 1.0, 1.0, 1.0, 1.0, 1.0, 1.0, 1.0, 1.0, 1.0, 1.0, 1.0, 1.0, 1.0, 1.0, 1.0, 1.0, 1.0, 1.0, 1.0, 1.0, 1.0, 1.0, 1.0, 1.0, 1.0, 1.0, 1.0, 1.0, 1.0, 1.0, 1.0, 1.0, 1.0, 1.0, 1.0, 1.0, 1.0, 1.0, 1.0, 1.0, 1.0, 1.0, 1.0, 1.0, 1.0, 1.0, 1.0, 1.0, 1.0, 1.0, 1.0, 1.0, 1.0, 1.0, 1.0, 1.0, 1.0, 1.0, 1.0, 1.0, 1.0, 1.0, 1.0, 1.0, 1.0, 1.0, 1.0, 1.0, 1.0, 1.0, 1.0, 1.0, 1.0, 1.0, 1.0, 1.0, 1.0, 1.0, 1.0, 1.0, 1.0, 1.0, 1.0, 1.0, 1.0, 1.0, 1.0, 1.0, 1.0, 1.0, 1.0, 1.0, 1.0, 1.0, 1.0, 1.0, 1.0, 1.0, 1.0, 1.0, 1.0, 1.0, 1.0, 1.0, 0.9911, 0.9911, 0.9911, 0.9961, 1.0, 1.0, 1.0, 1.0, 1.0, 1.0, 1.0, 1.0, 1.0, 1.0, 1.0, 1.0, 1.0, 1.0, 1.0, 1.0, 1.0, 1.0, 1.0, 1.0, 1.0, 1.0, 1.0, 1.0, 1.0, 1.0, 1.0, 1.0, 1.0, 1.0, 1.0, 1.0, 1.0, 1.0, 1.0, 1.0, 1.0, 1.0, 1.0, 1.0, 1.0, 1.0, 1.0, 1.0, 1.0, 1.0, 1.0, 1.0, 1.0, 1.0, 1.0, 1.0, 1.0, 1.0, 1.0, 1.0, 1.0, 1.0, 1.0, 1.0, 1.0, 1.0, 1.0, 1.0, 1.0, 1.0, 1.0, 1.0, 1.0, 1.0, 1.0, 1.0, 1.0, 1.0, 1.0, 1.0, 1.0, 1.0, 1.0, 1.0, 1.0, 1.0, 1.0, 1.0, 1.0, 1.0, 1.0, 1.0, 1.0, 1.0, 1.0, 1.0, 1.0, 1.0, 1.0, 1.0, 1.0, 1.0, 1.0, 1.0, 1.0, 1.0, 1.0, 1.0, 1.0, 1.0, 1.0, 1.0, 1.0, 1.0, 1.0, 1.0, 1.0, 1.0, 1.0, 1.0, 1.0, 1.0, 1.0, 1.0, 1.0, 1.0, 1.0, 1.0, 1.0, 1.0, 1.0, 1.0, 1.0, 1.0, 1.0, 1.0, 1.0, 1.0, 1.0, 1.0, 1.0, 1.0, 1.0, 1.0, 1.0, 1.0, 1.0, 1.0, 1.0, 1.0, 1.0, 1.0, 1.0, 1.0, 1.0, 1.0, 1.0, 1.0, 1.0, 1.0, 1.0, 1.0, 1.0, 1.0, 1.0, 1.0, 1.0, 1.0, 1.0, 1.0, 1.0, 1.0, 1.0, 1.0, 1.0, 1.0, 1.0, 1.0, 1.0, 1.0, 1.0, 1.0, 1.0, 1.0, 1.0, 1.0, 1.0, 1.0, 1.0, 1.0, 1.0, 1.0, 1.0, 1.0, 1.0, 1.0, 1.0, 1.0, 1.0, 1.0, 1.0, 1.0, 1.0, 1.0, 1.0, 1.0, 1.0, 1.0, 1.0, 1.0, 1.0, 1.0, 0.9911, 0.9911, 0.9911, 0.9961, 0.9911, 0.9911, 0.9911, 0.9961, 1.0, 1.0, 1.0, 1.0, 1.0, 1.0, 1.0, 1.0, 1.0, 1.0, 1.0, 1.0, 1.0, 1.0, 1.0, 1.0, 1.0, 1.0, 1.0, 1.0, 1.0, 1.0, 1.0, 1.0, 1.0, 1.0, 1.0, 1.0, 1.0, 1.0, 1.0, 1.0, 1.0, 1.0, 1.0, 1.0, 0.9911, 0.9911, 0.9911, 0.9961, 0.9911, 0.9911, 0.9911, 0.9961, 0.9911, 0.9911, 0.9911, 0.9961, 1.0, 1.0, 1.0, 1.0, 1.0, 1.0, 1.0, 1.0, 1.0, 1.0, 1.0, 1.0, 1.0, 1.0, 1.0, 1.0, 1.0, 1.0, 1.0, 1.0, 1.0, 1.0, 1.0, 1.0, 0.9911, 0.9911, 0.9911, 0.9961, 0.9911, 0.9911, 0.9911, 0.9961, 0.9911, 0.9911, 0.9911, 0.9961, 1.0, 1.0, 1.0, 1.0, 1.0, 1.0, 1.0, 1.0, 1.0, 1.0, 1.0, 1.0, 1.0, 1.0, 1.0, 1.0, 1.0, 1.0, 1.0, 1.0, 0.9911, 0.9911, 0.9911, 0.9961, 1.0, 1.0, 1.0, 1.0, 1.0, 1.0, 1.0, 1.0, 0.9911, 0.9911, 0.9911, 0.9961, 1.0, 1.0, 1.0, 1.0, 1.0, 1.0, 1.0, 1.0, 1.0, 1.0, 1.0, 1.0, 0.9911, 0.9911, 0.9911, 0.9961, 0.9911, 0.9911, 0.9911, 0.9961, 1.0, 1.0, 1.0, 1.0, 0.9911, 0.9911, 0.9911, 0.9961, 1.0, 1.0, 1.0, 1.0, 1.0, 1.0, 1.0, 1.0, 0.9911, 0.9911, 0.9911, 0.9961, 0.9911, 0.9911, 0.9911, 0.9961, 0.9911, 0.9911, 0.9911, 0.9961, 1.0, 1.0, 1.0, 1.0, 1.0, 1.0, 1.0, 1.0, 1.0, 1.0, 1.0, 1.0, 1.0, 1.0, 1.0, 1.0, 0.9911, 0.9911, 0.9911, 0.9961, 1.0, 1.0, 1.0, 1.0, 1.0, 1.0, 1.0, 1.0, 0.9911, 0.9911, 0.9911, 0.9961, 0.9911, 0.9911, 0.9911, 0.9961, 0.9911, 0.9911, 0.9911, 0.9961, 0.9911, 0.9911, 0.9911, 0.9961, 1.0, 1.0, 1.0, 1.0, 1.0, 1.0, 1.0, 1.0, 0.9911, 0.9911, 0.9911, 0.9961, 0.9911, 0.9911, 0.9911, 0.9961, 1.0, 1.0, 1.0, 1.0, 1.0, 1.0, 1.0, 1.0, 1.0, 1.0, 1.0, 1.0, 1.0, 1.0, 1.0, 1.0, 1.0, 1.0, 1.0, 1.0, 1.0, 1.0, 1.0, 1.0, 1.0, 1.0, 1.0, 1.0, 1.0, 1.0, 1.0, 1.0, 1.0, 1.0, 1.0, 1.0, 1.0, 1.0, 1.0, 1.0, 1.0, 1.0, 1.0, 1.0, 1.0, 1.0, 1.0, 1.0, 1.0, 1.0, 1.0, 1.0, 1.0, 1.0, 1.0, 1.0, 1.0, 1.0, 1.0, 1.0, 1.0, 1.0, 1.0, 1.0, 0.9911, 0.9911, 0.9911, 0.9961, 1.0, 1.0, 1.0, 1.0, 1.0, 1.0, 1.0, 1.0, 1.0, 1.0, 1.0, 1.0, 1.0, 1.0, 1.0, 1.0, 1.0, 1.0, 1.0, 1.0, 1.0, 1.0, 1.0, 1.0, 1.0, 1.0, 1.0, 1.0, 1.0, 1.0, 1.0, 1.0, 1.0, 1.0, 1.0, 1.0, 1.0, 1.0, 1.0, 1.0, 1.0, 1.0, 1.0, 1.0, 0.9911, 0.9911, 0.9911, 0.9961, 1.0, 1.0, 1.0, 1.0, 1.0, 1.0, 1.0, 1.0, 1.0, 1.0, 1.0, 1.0, 1.0, 1.0, 1.0, 1.0, 0.9911, 0.9911, 0.9911, 0.9961, 1.0, 1.0, 1.0, 1.0, 1.0, 1.0, 1.0, 1.0, 1.0, 1.0, 1.0, 1.0, 1.0, 1.0, 1.0, 1.0, 1.0, 1.0, 1.0, 1.0, 1.0, 1.0, 1.0, 1.0, 1.0, 1.0, 1.0, 1.0, 1.0, 1.0, 1.0, 1.0, 1.0, 1.0, 1.0, 1.0, 1.0, 1.0, 1.0, 1.0, 1.0, 1.0, 1.0, 1.0, 1.0, 1.0, 1.0, 1.0, 1.0, 1.0, 1.0, 1.0, 1.0, 1.0, 1.0, 1.0, 1.0, 1.0, 1.0, 1.0, 1.0, 1.0, 1.0, 1.0, 1.0, 1.0, 1.0, 1.0, 1.0, 1.0, 1.0, 1.0, 1.0, 1.0, 1.0, 1.0, 1.0, 1.0, 1.0, 1.0, 1.0, 1.0, 1.0, 1.0, 1.0, 1.0, 1.0, 1.0, 1.0, 1.0, 1.0, 1.0, 1.0, 1.0, 1.0, 1.0, 1.0, 1.0, 1.0, 1.0, 1.0, 1.0, 1.0, 1.0, 1.0, 1.0, 1.0, 1.0, 1.0, 1.0, 1.0, 1.0, 1.0, 1.0, 1.0, 1.0, 1.0, 1.0, 1.0, 1.0, 1.0, 1.0, 1.0, 1.0, 1.0, 1.0, 1.0, 1.0, 1.0, 1.0, 1.0, 1.0, 1.0, 1.0, 1.0, 1.0, 1.0, 1.0, 1.0, 1.0, 1.0, 1.0, 1.0, 1.0, 1.0, 1.0, 1.0, 1.0, 1.0, 1.0, 1.0, 1.0, 1.0, 1.0, 1.0, 1.0, 1.0, 1.0, 1.0, 1.0, 1.0, 1.0, 1.0, 1.0, 1.0, 1.0, 1.0, 1.0, 1.0, 1.0, 1.0, 1.0, 1.0, 1.0, 1.0, 1.0, 1.0, 1.0, 1.0, 1.0, 1.0, 1.0, 1.0, 1.0, 1.0, 1.0, 1.0, 1.0, 1.0, 1.0, 1.0, 1.0, 1.0, 1.0, 1.0, 1.0, 1.0, 1.0, 1.0, 1.0, 1.0, 1.0, 1.0, 1.0, 1.0, 1.0, 1.0, 1.0, 1.0, 1.0, 1.0, 1.0, 1.0, 1.0, 1.0, 1.0, 1.0, 1.0, 1.0, 1.0, 1.0, 1.0, 1.0, 1.0, 1.0, 1.0, 1.0, 1.0, 1.0, 1.0, 1.0, 1.0, 1.0, 1.0, 1.0, 1.0, 1.0, 1.0, 1.0, 1.0, 1.0, 1.0, 1.0, 1.0, 1.0, 1.0, 1.0, 1.0, 1.0, 1.0, 1.0, 1.0, 1.0, 1.0, 1.0, 1.0, 1.0, 1.0, 1.0, 1.0, 1.0, 1.0, 1.0, 1.0, 1.0, 1.0, 1.0, 1.0, 1.0, 1.0, 1.0, 1.0, 1.0, 1.0, 1.0, 1.0, 1.0, 1.0, 1.0, 1.0, 1.0, 1.0, 1.0, 1.0, 1.0, 1.0, 1.0, 1.0, 1.0, 1.0, 1.0, 1.0, 1.0, 1.0, 1.0, 1.0, 1.0, 1.0, 1.0, 1.0, 1.0, 1.0, 1.0, 1.0, 1.0, 1.0, 1.0, 1.0, 1.0, 1.0, 1.0, 1.0, 1.0, 1.0, 1.0, 1.0, 1.0, 1.0, 1.0, 1.0, 1.0, 1.0, 1.0, 1.0, 1.0, 1.0, 1.0, 1.0, 1.0, 1.0, 1.0, 1.0, 1.0, 1.0, 1.0, 1.0, 1.0, 1.0, 1.0, 1.0, 1.0, 1.0, 1.0, 1.0, 1.0, 1.0, 1.0, 1.0, 1.0, 1.0, 1.0, 1.0, 1.0, 1.0, 1.0, 1.0, 1.0, 1.0, 1.0, 1.0, 1.0, 1.0, 1.0, 1.0, 1.0, 1.0, 1.0, 1.0, 0.9911, 0.9911, 0.9911, 0.9961, 1.0, 1.0, 1.0, 1.0, 1.0, 1.0, 1.0, 1.0, 0.9911, 0.9911, 0.9911, 0.9961, 1.0, 1.0, 1.0, 1.0, 1.0, 1.0, 1.0, 1.0, 1.0, 1.0, 1.0, 1.0, 1.0, 1.0, 1.0, 1.0, 1.0, 1.0, 1.0, 1.0, 1.0, 1.0, 1.0, 1.0, 1.0, 1.0, 1.0, 1.0, 1.0, 1.0, 1.0, 1.0, 1.0, 1.0, 1.0, 1.0, 1.0, 1.0, 1.0, 1.0, 1.0, 1.0, 1.0, 1.0, 1.0, 1.0, 1.0, 1.0, 1.0, 1.0, 1.0, 1.0, 1.0, 1.0, 1.0, 1.0, 1.0, 1.0, 1.0, 1.0, 1.0, 1.0, 1.0, 1.0, 1.0, 1.0, 1.0, 1.0, 0.9911, 0.9911, 0.9911, 0.9961, 1.0, 1.0, 1.0, 1.0, 1.0, 1.0, 1.0, 1.0, 1.0, 1.0, 1.0, 1.0, 0.9911, 0.9911, 0.9911, 0.9961, 0.9911, 0.9911, 0.9911, 0.9961, 0.9911, 0.9911, 0.9911, 0.9961, 0.9911, 0.9911, 0.9911, 0.9961, 1.0, 1.0, 1.0, 1.0, 1.0, 1.0, 1.0, 1.0, 1.0, 1.0, 1.0, 1.0, 0.9911, 0.9911, 0.9911, 0.9961, 0.9911, 0.9911, 0.9911, 0.9961, 1.0, 1.0, 1.0, 1.0, 0.9911, 0.9911, 0.9911, 0.9961, 0.9911, 0.9911, 0.9911, 0.9961, 0.9911, 0.9911, 0.9911, 0.9961, 0.9911, 0.9911, 0.9911, 0.9961, 0.9911, 0.9911, 0.9911, 0.9961, 0.9911, 0.9911, 0.9911, 0.9961, 0.9911, 0.9911, 0.9911, 0.9961, 0.9911, 0.9911, 0.9911, 0.9961, 0.9911, 0.9911, 0.9911, 0.9961, 1.0, 1.0, 1.0, 1.0, 0.9911, 0.9911, 0.9911, 0.9961, 1.0, 1.0, 1.0, 1.0, 1.0, 1.0, 1.0, 1.0, 1.0, 1.0, 1.0, 1.0, 1.0, 1.0, 1.0, 1.0, 1.0, 1.0, 1.0, 1.0, 1.0, 1.0, 1.0, 1.0, 0.9911, 0.9911, 0.9911, 0.9961, 1.0, 1.0, 1.0, 1.0, 1.0, 1.0, 1.0, 1.0, 1.0, 1.0, 1.0, 1.0, 1.0, 1.0, 1.0, 1.0, 1.0, 1.0, 1.0, 1.0, 0.9911, 0.9911, 0.9911, 0.9961, 0.9911, 0.9911, 0.9911, 0.9961, 0.9911, 0.9911, 0.9911, 0.9961, 1.0, 1.0, 1.0, 1.0, 1.0, 1.0, 1.0, 1.0, 1.0, 1.0, 1.0, 1.0, 0.9911, 0.9911, 0.9911, 0.9961, 0.9911, 0.9911, 0.9911, 0.9961, 0.9911, 0.9911, 0.9911, 0.9961, 0.9911, 0.9911, 0.9911, 0.9961, 0.9911, 0.9911, 0.9911, 0.9961, 0.9911, 0.9911, 0.9911, 0.9961, 0.9911, 0.9911, 0.9911, 0.9961, 1.0, 1.0, 1.0, 1.0, 1.0, 1.0, 1.0, 1.0, 1.0, 1.0, 1.0, 1.0, 1.0, 1.0, 1.0, 1.0, 1.0, 1.0, 1.0, 1.0, 1.0, 1.0, 1.0, 1.0, 1.0, 1.0, 1.0, 1.0, 1.0, 1.0, 1.0, 1.0, 1.0, 1.0, 1.0, 1.0, 1.0, 1.0, 1.0, 1.0, 1.0, 1.0, 1.0, 1.0, 1.0, 1.0, 1.0, 1.0, 1.0, 1.0, 1.0, 1.0, 0.9911, 0.9911, 0.9911, 0.9961, 1.0, 1.0, 1.0, 1.0, 0.9911, 0.9911, 0.9911, 0.9961, 1.0, 1.0, 1.0, 1.0, 1.0, 1.0, 1.0, 1.0, 1.0, 1.0, 1.0, 1.0, 1.0, 1.0, 1.0, 1.0, 1.0, 1.0, 1.0, 1.0, 0.9911, 0.9911, 0.9911, 0.9961, 0.9911, 0.9911, 0.9911, 0.9961, 0.9911, 0.9911, 0.9911, 0.9961, 0.9911, 0.9911, 0.9911, 0.9961, 0.9911, 0.9911, 0.9911, 0.9961, 0.9911, 0.9911, 0.9911, 0.9961, 1.0, 1.0, 1.0, 1.0, 0.9911, 0.9911, 0.9911, 0.9961, 0.9823, 0.9823, 0.9823, 0.9922, 0.9911, 0.9911, 0.9911, 0.9961, 1.0, 1.0, 1.0, 1.0, 0.9911, 0.9911, 0.9911, 0.9961, 1.0, 1.0, 1.0, 1.0, 1.0, 1.0, 1.0, 1.0, 0.9911, 0.9911, 0.9911, 0.9961, 1.0, 1.0, 1.0, 1.0, 1.0, 1.0, 1.0, 1.0, 0.9911, 0.9911, 0.9911, 0.9961, 1.0, 1.0, 1.0, 1.0, 1.0, 1.0, 1.0, 1.0, 0.9911, 0.9911, 0.9911, 0.9961, 1.0, 1.0, 1.0, 1.0, 0.9911, 0.9911, 0.9911, 0.9961, 0.9823, 0.9823, 0.9823, 0.9922, 0.9911, 0.9911, 0.9911, 0.9961, 0.9911, 0.9911, 0.9911, 0.9961, 0.9823, 0.9823, 0.9823, 0.9922, 1.0, 1.0, 1.0, 1.0, 1.0, 1.0, 1.0, 1.0, 0.9911, 0.9911, 0.9911, 0.9961, 0.9911, 0.9911, 0.9911, 0.9961, 0.9911, 0.9911, 0.9911, 0.9961, 0.9911, 0.9911, 0.9911, 0.9961, 1.0, 1.0, 1.0, 1.0, 1.0, 1.0, 1.0, 1.0, 0.9911, 0.9911, 0.9911, 0.9961, 0.9911, 0.9911, 0.9911, 0.9961, 0.9911, 0.9911, 0.9911, 0.9961, 0.9911, 0.9911, 0.9911, 0.9961, 1.0, 1.0, 1.0, 1.0, 0.9911, 0.9911, 0.9911, 0.9961, 1.0, 1.0, 1.0, 1.0, 1.0, 1.0, 1.0, 1.0, 1.0, 1.0, 1.0, 1.0, 1.0, 1.0, 1.0, 1.0, 1.0, 1.0, 1.0, 1.0, 1.0, 1.0, 1.0, 1.0, 1.0, 1.0, 1.0, 1.0, 0.9911, 0.9911, 0.9911, 0.9961, 0.9911, 0.9911, 0.9911, 0.9961, 1.0, 1.0, 1.0, 1.0, 1.0, 1.0, 1.0, 1.0, 0.9911, 0.9911, 0.9911, 0.9961, 0.9911, 0.9911, 0.9911, 0.9961, 1.0, 1.0, 1.0, 1.0, 0.9911, 0.9911, 0.9911, 0.9961, 0.9911, 0.9911, 0.9911, 0.9961, 0.9911, 0.9911, 0.9911, 0.9961, 0.9911, 0.9911, 0.9911, 0.9961, 1.0, 1.0, 1.0, 1.0, 0.9911, 0.9911, 0.9911, 0.9961, 1.0, 1.0, 1.0, 1.0, 1.0, 1.0, 1.0, 1.0, 1.0, 1.0, 1.0, 1.0, 1.0, 1.0, 1.0, 1.0, 0.9911, 0.9911, 0.9911, 0.9961, 0.9911, 0.9911, 0.9911, 0.9961, 0.9911, 0.9911, 0.9911, 0.9961, 0.9911, 0.9911, 0.9911, 0.9961, 1.0, 1.0, 1.0, 1.0, 1.0, 1.0, 1.0, 1.0, 0.9911, 0.9911, 0.9911, 0.9961, 0.9911, 0.9911, 0.9911, 0.9961, 1.0, 1.0, 1.0, 1.0, 1.0, 1.0, 1.0, 1.0, 0.9911, 0.9911, 0.9911, 0.9961, 1.0, 1.0, 1.0, 1.0, 1.0, 1.0, 1.0, 1.0, 0.9911, 0.9911, 0.9911, 0.9961, 1.0, 1.0, 1.0, 1.0, 1.0, 1.0, 1.0, 1.0, 0.9911, 0.9911, 0.9911, 0.9961, 0.9911, 0.9911, 0.9911, 0.9961, 0.9911, 0.9911, 0.9911, 0.9961, 0.9911, 0.9911, 0.9911, 0.9961, 0.9911, 0.9911, 0.9911, 0.9961, 1.0, 1.0, 1.0, 1.0, 1.0, 1.0, 1.0, 1.0, 0.9911, 0.9911, 0.9911, 0.9961, 0.9911, 0.9911, 0.9911, 0.9961, 1.0, 1.0, 1.0, 1.0, 1.0, 1.0, 1.0, 1.0, 1.0, 1.0, 1.0, 1.0, 1.0, 1.0, 1.0, 1.0, 0.9911, 0.9911, 0.9911, 0.9961, 0.9911, 0.9911, 0.9911, 0.9961, 0.9911, 0.9911, 0.9911, 0.9961, 0.9911, 0.9911, 0.9911, 0.9961, 0.9911, 0.9911, 0.9911, 0.9961, 0.9911, 0.9911, 0.9911, 0.9961, 0.9911, 0.9911, 0.9911, 0.9961, 0.9911, 0.9911, 0.9911, 0.9961, 0.9911, 0.9911, 0.9911, 0.9961, 0.9911, 0.9911, 0.9911, 0.9961, 0.9911, 0.9911, 0.9911, 0.9961, 0.9911, 0.9911, 0.9911, 0.9961, 1.0, 1.0, 1.0, 1.0, 1.0, 1.0, 1.0, 1.0, 1.0, 1.0, 1.0, 1.0, 0.9911, 0.9911, 0.9911, 0.9961, 0.9911, 0.9911, 0.9911, 0.9961, 0.9911, 0.9911, 0.9911, 0.9961, 0.9911, 0.9911, 0.9911, 0.9961, 0.9911, 0.9911, 0.9911, 0.9961, 0.9911, 0.9911, 0.9911, 0.9961, 1.0, 1.0, 1.0, 1.0, 1.0, 1.0, 1.0, 1.0, 0.9911, 0.9911, 0.9911, 0.9961, 0.9911, 0.9911, 0.9911, 0.9961, 1.0, 1.0, 1.0, 1.0, 0.9911, 0.9911, 0.9911, 0.9961, 1.0, 1.0, 1.0, 1.0, 1.0, 1.0, 1.0, 1.0, 0.9911, 0.9911, 0.9911, 0.9961, 0.9911, 0.9911, 0.9911, 0.9961, 1.0, 1.0, 1.0, 1.0, 0.9911, 0.9911, 0.9911, 0.9961, 0.9911, 0.9911, 0.9911, 0.9961, 1.0, 1.0, 1.0, 1.0, 1.0, 1.0, 1.0, 1.0, 1.0, 1.0, 1.0, 1.0, 1.0, 1.0, 1.0, 1.0, 1.0, 1.0, 1.0, 1.0, 1.0, 1.0, 1.0, 1.0, 1.0, 1.0, 1.0, 1.0, 1.0, 1.0, 1.0, 1.0, 1.0, 1.0, 1.0, 1.0, 1.0, 1.0, 1.0, 1.0, 1.0, 1.0, 1.0, 1.0, 1.0, 1.0, 1.0, 1.0, 1.0, 1.0, 1.0, 1.0, 1.0, 1.0, 1.0, 1.0, 1.0, 1.0, 1.0, 1.0, 1.0, 1.0, 1.0, 1.0, 1.0, 1.0, 1.0, 1.0, 1.0, 1.0, 1.0, 1.0, 1.0, 1.0, 1.0, 1.0, 1.0, 1.0, 1.0, 1.0, 1.0, 1.0, 1.0, 1.0, 1.0, 1.0, 1.0, 1.0, 1.0, 1.0, 1.0, 1.0, 1.0, 1.0, 1.0, 1.0, 1.0, 1.0, 1.0, 1.0, 1.0, 1.0, 1.0, 1.0, 1.0, 1.0, 1.0, 1.0, 1.0, 1.0, 1.0, 1.0, 0.9911, 0.9911, 0.9911, 0.9961, 1.0, 1.0, 1.0, 1.0, 1.0, 1.0, 1.0, 1.0, 0.9911, 0.9911, 0.9911, 0.9961, 1.0, 1.0, 1.0, 1.0, 1.0, 1.0, 1.0, 1.0, 1.0, 1.0, 1.0, 1.0, 0.9911, 0.9911, 0.9911, 0.9961, 0.9911, 0.9911, 0.9911, 0.9961, 0.9911, 0.9911, 0.9911, 0.9961, 1.0, 1.0, 1.0, 1.0, 1.0, 1.0, 1.0, 1.0, 1.0, 1.0, 1.0, 1.0, 1.0, 1.0, 1.0, 1.0, 1.0, 1.0, 1.0, 1.0, 1.0, 1.0, 1.0, 1.0, 1.0, 1.0, 1.0, 1.0, 1.0, 1.0, 1.0, 1.0, 1.0, 1.0, 1.0, 1.0, 1.0, 1.0, 1.0, 1.0, 1.0, 1.0, 1.0, 1.0, 1.0, 1.0, 1.0, 1.0, 1.0, 1.0, 1.0, 1.0, 0.9911, 0.9911, 0.9911, 0.9961, 1.0, 1.0, 1.0, 1.0, 1.0, 1.0, 1.0, 1.0, 1.0, 1.0, 1.0, 1.0, 0.9911, 0.9911, 0.9911, 0.9961, 0.9911, 0.9911, 0.9911, 0.9961, 0.9911, 0.9911, 0.9911, 0.9961, 1.0, 1.0, 1.0, 1.0, 1.0, 1.0, 1.0, 1.0, 1.0, 1.0, 1.0, 1.0, 0.9911, 0.9911, 0.9911, 0.9961, 1.0, 1.0, 1.0, 1.0, 0.9911, 0.9911, 0.9911, 0.9961, 1.0, 1.0, 1.0, 1.0, 1.0, 1.0, 1.0, 1.0, 0.9911, 0.9911, 0.9911, 0.9961, 0.9911, 0.9911, 0.9911, 0.9961, 1.0, 1.0, 1.0, 1.0, 1.0, 1.0, 1.0, 1.0, 1.0, 1.0, 1.0, 1.0, 0.9911, 0.9911, 0.9911, 0.9961, 0.9911, 0.9911, 0.9911, 0.9961, 0.9911, 0.9911, 0.9911, 0.9961, 0.9911, 0.9911, 0.9911, 0.9961, 0.9911, 0.9911, 0.9911, 0.9961, 1.0, 1.0, 1.0, 1.0, 1.0, 1.0, 1.0, 1.0, 1.0, 1.0, 1.0, 1.0, 0.9911, 0.9911, 0.9911, 0.9961, 0.9911, 0.9911, 0.9911, 0.9961, 1.0, 1.0, 1.0, 1.0, 1.0, 1.0, 1.0, 1.0, 1.0, 1.0, 1.0, 1.0, 1.0, 1.0, 1.0, 1.0, 1.0, 1.0, 1.0, 1.0, 1.0, 1.0, 1.0, 1.0, 1.0, 1.0, 1.0, 1.0, 1.0, 1.0, 1.0, 1.0, 1.0, 1.0, 1.0, 1.0, 1.0, 1.0, 1.0, 1.0, 1.0, 1.0, 1.0, 1.0, 1.0, 1.0, 1.0, 1.0, 1.0, 1.0, 1.0, 1.0, 1.0, 1.0, 1.0, 1.0, 1.0, 1.0, 1.0, 1.0, 1.0, 1.0, 1.0, 1.0, 1.0, 1.0, 1.0, 1.0, 1.0, 1.0, 1.0, 1.0, 1.0, 1.0, 1.0, 1.0, 1.0, 1.0, 1.0, 1.0, 1.0, 1.0, 1.0, 1.0, 1.0, 1.0, 1.0, 1.0, 1.0, 1.0, 1.0, 1.0, 1.0, 1.0, 1.0, 1.0, 1.0, 1.0, 1.0, 1.0, 1.0, 1.0, 1.0, 1.0, 1.0, 1.0, 1.0, 1.0, 1.0, 1.0, 1.0, 1.0, 1.0, 1.0, 1.0, 1.0, 1.0, 1.0, 1.0, 1.0, 0.9911, 0.9911, 0.9911, 0.9961, 1.0, 1.0, 1.0, 1.0, 1.0, 1.0, 1.0, 1.0, 0.9911, 0.9911, 0.9911, 0.9961, 1.0, 1.0, 1.0, 1.0, 1.0, 1.0, 1.0, 1.0, 1.0, 1.0, 1.0, 1.0, 1.0, 1.0, 1.0, 1.0, 1.0, 1.0, 1.0, 1.0, 1.0, 1.0, 1.0, 1.0, 1.0, 1.0, 1.0, 1.0, 1.0, 1.0, 1.0, 1.0, 1.0, 1.0, 1.0, 1.0, 1.0, 1.0, 1.0, 1.0, 1.0, 1.0, 1.0, 1.0, 1.0, 1.0, 1.0, 1.0, 1.0, 1.0, 1.0, 1.0, 1.0, 1.0, 1.0, 1.0, 1.0, 1.0, 1.0, 1.0, 1.0, 1.0, 1.0, 1.0, 1.0, 1.0, 1.0, 1.0, 1.0, 1.0, 1.0, 1.0, 1.0, 1.0, 1.0, 1.0, 1.0, 1.0, 1.0, 1.0, 1.0, 1.0, 1.0, 1.0, 1.0, 1.0, 1.0, 1.0, 1.0, 1.0, 1.0, 1.0, 1.0, 1.0, 1.0, 1.0, 1.0, 1.0, 1.0, 1.0, 1.0, 1.0, 1.0, 1.0, 1.0, 1.0, 1.0, 1.0, 1.0, 1.0, 1.0, 1.0, 1.0, 1.0, 1.0, 1.0, 1.0, 1.0, 1.0, 1.0, 1.0, 1.0, 1.0, 1.0, 1.0, 1.0, 1.0, 1.0, 1.0, 1.0, 1.0, 1.0, 1.0, 1.0, 1.0, 1.0, 1.0, 1.0, 1.0, 1.0, 1.0, 1.0, 1.0, 1.0, 1.0, 1.0, 1.0, 1.0, 1.0, 1.0, 1.0, 1.0, 1.0, 1.0, 1.0, 1.0, 1.0, 1.0, 1.0, 1.0, 0.9911, 0.9911, 0.9911, 0.9961, 0.9911, 0.9911, 0.9911, 0.9961, 0.9911, 0.9911, 0.9911, 0.9961, 0.9911, 0.9911, 0.9911, 0.9961, 1.0, 1.0, 1.0, 1.0, 0.9911, 0.9911, 0.9911, 0.9961, 0.9911, 0.9911, 0.9911, 0.9961, 1.0, 1.0, 1.0, 1.0, 1.0, 1.0, 1.0, 1.0, 1.0, 1.0, 1.0, 1.0, 1.0, 1.0, 1.0, 1.0, 1.0, 1.0, 1.0, 1.0, 1.0, 1.0, 1.0, 1.0, 1.0, 1.0, 1.0, 1.0, 1.0, 1.0, 1.0, 1.0, 1.0, 1.0, 1.0, 1.0, 1.0, 1.0, 1.0, 1.0, 1.0, 1.0, 1.0, 1.0, 1.0, 1.0, 1.0, 1.0, 1.0, 1.0, 1.0, 1.0, 1.0, 1.0, 1.0, 1.0, 0.9911, 0.9911, 0.9911, 0.9961, 0.9911, 0.9911, 0.9911, 0.9961, 0.9911, 0.9911, 0.9911, 0.9961, 1.0, 1.0, 1.0, 1.0, 0.9911, 0.9911, 0.9911, 0.9961, 0.9911, 0.9911, 0.9911, 0.9961, 1.0, 1.0, 1.0, 1.0, 1.0, 1.0, 1.0, 1.0, 0.9911, 0.9911, 0.9911, 0.9961, 0.9911, 0.9911, 0.9911, 0.9961, 1.0, 1.0, 1.0, 1.0, 0.9911, 0.9911, 0.9911, 0.9961, 0.9911, 0.9911, 0.9911, 0.9961, 0.9911, 0.9911, 0.9911, 0.9961, 0.9911, 0.9911, 0.9911, 0.9961, 1.0, 1.0, 1.0, 1.0, 1.0, 1.0, 1.0, 1.0, 1.0, 1.0, 1.0, 1.0, 1.0, 1.0, 1.0, 1.0, 1.0, 1.0, 1.0, 1.0, 1.0, 1.0, 1.0, 1.0, 1.0, 1.0, 1.0, 1.0, 1.0, 1.0, 1.0, 1.0, 0.9911, 0.9911, 0.9911, 0.9961, 0.9823, 0.9823, 0.9823, 0.9922, 0.9911, 0.9911, 0.9911, 0.9961, 0.9911, 0.9911, 0.9911, 0.9961, 0.9911, 0.9911, 0.9911, 0.9961, 0.9911, 0.9911, 0.9911, 0.9961, 0.9911, 0.9911, 0.9911, 0.9961, 0.9911, 0.9911, 0.9911, 0.9961, 0.9911, 0.9911, 0.9911, 0.9961, 0.9911, 0.9911, 0.9911, 0.9961, 0.9911, 0.9911, 0.9911, 0.9961, 0.9911, 0.9911, 0.9911, 0.9961, 1.0, 1.0, 1.0, 1.0, 1.0, 1.0, 1.0, 1.0, 0.9911, 0.9911, 0.9911, 0.9961, 1.0, 1.0, 1.0, 1.0, 1.0, 1.0, 1.0, 1.0, 0.9911, 0.9911, 0.9911, 0.9961, 1.0, 1.0, 1.0, 1.0, 1.0, 1.0, 1.0, 1.0, 1.0, 1.0, 1.0, 1.0, 0.9911, 0.9911, 0.9911, 0.9961, 0.9911, 0.9911, 0.9911, 0.9961, 1.0, 1.0, 1.0, 1.0, 1.0, 1.0, 1.0, 1.0, 1.0, 1.0, 1.0, 1.0, 1.0, 1.0, 1.0, 1.0, 0.9911, 0.9911, 0.9911, 0.9961, 1.0, 1.0, 1.0, 1.0, 1.0, 1.0, 1.0, 1.0, 0.9911, 0.9911, 0.9911, 0.9961, 0.9911, 0.9911, 0.9911, 0.9961, 1.0, 1.0, 1.0, 1.0, 1.0, 1.0, 1.0, 1.0, 1.0, 1.0, 1.0, 1.0, 1.0, 1.0, 1.0, 1.0, 1.0, 1.0, 1.0, 1.0, 1.0, 1.0, 1.0, 1.0, 1.0, 1.0, 1.0, 1.0, 1.0, 1.0, 1.0, 1.0, 1.0, 1.0, 1.0, 1.0, 1.0, 1.0, 1.0, 1.0, 1.0, 1.0, 1.0, 1.0, 0.9911, 0.9911, 0.9911, 0.9961, 1.0, 1.0, 1.0, 1.0, 1.0, 1.0, 1.0, 1.0, 0.9911, 0.9911, 0.9911, 0.9961, 0.9911, 0.9911, 0.9911, 0.9961, 1.0, 1.0, 1.0, 1.0, 0.9911, 0.9911, 0.9911, 0.9961, 1.0, 1.0, 1.0, 1.0, 0.9911, 0.9911, 0.9911, 0.9961, 0.9911, 0.9911, 0.9911, 0.9961, 0.9911, 0.9911, 0.9911, 0.9961, 0.9911, 0.9911, 0.9911, 0.9961, 0.9823, 0.9823, 0.9823, 0.9922, 0.9823, 0.9823, 0.9823, 0.9922, 0.9911, 0.9911, 0.9911, 0.9961, 0.9823, 0.9823, 0.9823, 0.9922, 0.9911, 0.9911, 0.9911, 0.9961, 0.9911, 0.9911, 0.9911, 0.9961, 0.9911, 0.9911, 0.9911, 0.9961, 0.9911, 0.9911, 0.9911, 0.9961, 0.9911, 0.9911, 0.9911, 0.9961, 0.9911, 0.9911, 0.9911, 0.9961, 0.9911, 0.9911, 0.9911, 0.9961, 0.9911, 0.9911, 0.9911, 0.9961, 0.9911, 0.9911, 0.9911, 0.9961, 0.9911, 0.9911, 0.9911, 0.9961, 0.9911, 0.9911, 0.9911, 0.9961, 0.9911, 0.9911, 0.9911, 0.9961, 0.9911, 0.9911, 0.9911, 0.9961, 0.9911, 0.9911, 0.9911, 0.9961, 0.9911, 0.9911, 0.9911, 0.9961, 0.9911, 0.9911, 0.9911, 0.9961, 0.9911, 0.9911, 0.9911, 0.9961, 0.9911, 0.9911, 0.9911, 0.9961, 1.0, 1.0, 1.0, 1.0, 1.0, 1.0, 1.0, 1.0, 0.9911, 0.9911, 0.9911, 0.9961, 0.9911, 0.9911, 0.9911, 0.9961, 0.9823, 0.9823, 0.9823, 0.9922, 0.9823, 0.9823, 0.9823, 0.9922, 0.9911, 0.9911, 0.9911, 0.9961, 0.9911, 0.9911, 0.9911, 0.9961, 1.0, 1.0, 1.0, 1.0, 1.0, 1.0, 1.0, 1.0, 1.0, 1.0, 1.0, 1.0, 1.0, 1.0, 1.0, 1.0, 1.0, 1.0, 1.0, 1.0, 1.0, 1.0, 1.0, 1.0, 1.0, 1.0, 1.0, 1.0, 1.0, 1.0, 1.0, 1.0, 1.0, 1.0, 1.0, 1.0, 1.0, 1.0, 1.0, 1.0, 1.0, 1.0, 1.0, 1.0, 1.0, 1.0, 1.0, 1.0, 1.0, 1.0, 1.0, 1.0, 1.0, 1.0, 1.0, 1.0, 1.0, 1.0, 1.0, 1.0, 1.0, 1.0, 1.0, 1.0, 1.0, 1.0, 1.0, 1.0, 1.0, 1.0, 1.0, 1.0, 1.0, 1.0, 1.0, 1.0, 1.0, 1.0, 1.0, 1.0, 1.0, 1.0, 1.0, 1.0, 1.0, 1.0, 1.0, 1.0, 1.0, 1.0, 1.0, 1.0, 1.0, 1.0, 1.0, 1.0, 1.0, 1.0, 1.0, 1.0, 1.0, 1.0, 1.0, 1.0, 1.0, 1.0, 1.0, 1.0, 1.0, 1.0, 1.0, 1.0, 1.0, 1.0, 1.0, 1.0, 1.0, 1.0, 1.0, 1.0, 1.0, 1.0, 1.0, 1.0, 1.0, 1.0, 1.0, 1.0, 1.0, 1.0, 1.0, 1.0, 1.0, 1.0, 1.0, 1.0, 1.0, 1.0, 1.0, 1.0, 1.0, 1.0, 1.0, 1.0, 1.0, 1.0, 1.0, 1.0, 1.0, 1.0, 1.0, 1.0, 1.0, 1.0, 1.0, 1.0, 1.0, 1.0, 1.0, 1.0, 1.0, 1.0, 1.0, 1.0, 1.0, 1.0, 1.0, 1.0, 1.0, 1.0, 1.0, 1.0, 1.0, 1.0, 1.0, 1.0, 1.0, 1.0, 1.0, 1.0, 1.0, 1.0, 1.0, 1.0, 1.0, 1.0, 1.0, 1.0, 1.0, 1.0, 1.0, 1.0, 1.0, 1.0, 1.0, 1.0, 1.0, 1.0, 1.0, 1.0, 1.0, 1.0, 1.0, 1.0, 1.0, 1.0, 1.0, 1.0, 1.0, 1.0, 1.0, 1.0, 1.0, 1.0, 1.0, 1.0, 1.0, 1.0, 1.0, 1.0, 1.0, 1.0, 1.0, 1.0, 1.0, 1.0, 1.0, 1.0, 1.0, 1.0, 1.0, 1.0, 1.0, 1.0, 1.0, 1.0, 1.0, 1.0, 1.0, 1.0, 0.9911, 0.9911, 0.9911, 0.9961, 1.0, 1.0, 1.0, 1.0, 1.0, 1.0, 1.0, 1.0, 1.0, 1.0, 1.0, 1.0, 1.0, 1.0, 1.0, 1.0, 1.0, 1.0, 1.0, 1.0, 1.0, 1.0, 1.0, 1.0, 1.0, 1.0, 1.0, 1.0, 1.0, 1.0, 1.0, 1.0, 1.0, 1.0, 1.0, 1.0, 1.0, 1.0, 1.0, 1.0, 1.0, 1.0, 1.0, 1.0, 1.0, 1.0, 1.0, 1.0, 1.0, 1.0, 1.0, 1.0, 0.9911, 0.9911, 0.9911, 0.9961, 1.0, 1.0, 1.0, 1.0, 1.0, 1.0, 1.0, 1.0, 1.0, 1.0, 1.0, 1.0, 0.9911, 0.9911, 0.9911, 0.9961, 1.0, 1.0, 1.0, 1.0, 1.0, 1.0, 1.0, 1.0, 1.0, 1.0, 1.0, 1.0, 1.0, 1.0, 1.0, 1.0, 0.9911, 0.9911, 0.9911, 0.9961, 1.0, 1.0, 1.0, 1.0, 0.9911, 0.9911, 0.9911, 0.9961, 0.9911, 0.9911, 0.9911, 0.9961, 1.0, 1.0, 1.0, 1.0, 0.9911, 0.9911, 0.9911, 0.9961, 1.0, 1.0, 1.0, 1.0, 1.0, 1.0, 1.0, 1.0, 1.0, 1.0, 1.0, 1.0, 1.0, 1.0, 1.0, 1.0, 1.0, 1.0, 1.0, 1.0, 0.9911, 0.9911, 0.9911, 0.9961, 1.0, 1.0, 1.0, 1.0, 0.9911, 0.9911, 0.9911, 0.9961, 1.0, 1.0, 1.0, 1.0, 1.0, 1.0, 1.0, 1.0, 1.0, 1.0, 1.0, 1.0, 1.0, 1.0, 1.0, 1.0, 0.9911, 0.9911, 0.9911, 0.9961, 1.0, 1.0, 1.0, 1.0, 0.9911, 0.9911, 0.9911, 0.9961, 1.0, 1.0, 1.0, 1.0, 1.0, 1.0, 1.0, 1.0, 1.0, 1.0, 1.0, 1.0, 1.0, 1.0, 1.0, 1.0, 1.0, 1.0, 1.0, 1.0, 1.0, 1.0, 1.0, 1.0, 1.0, 1.0, 1.0, 1.0, 1.0, 1.0, 1.0, 1.0, 1.0, 1.0, 1.0, 1.0, 1.0, 1.0, 1.0, 1.0, 1.0, 1.0, 1.0, 1.0, 1.0, 1.0, 1.0, 1.0, 1.0, 1.0, 1.0, 1.0, 1.0, 1.0, 1.0, 1.0, 1.0, 1.0, 1.0, 1.0, 1.0, 1.0, 1.0, 1.0, 1.0, 1.0, 1.0, 1.0, 1.0, 1.0, 1.0, 1.0, 1.0, 1.0, 1.0, 1.0, 1.0, 1.0, 1.0, 1.0, 1.0, 1.0, 1.0, 1.0, 1.0, 1.0, 1.0, 1.0, 1.0, 1.0, 1.0, 1.0, 1.0, 1.0, 1.0, 1.0, 1.0, 1.0, 1.0, 1.0, 1.0, 1.0, 1.0, 1.0, 1.0, 1.0, 1.0, 1.0, 1.0, 1.0, 1.0, 1.0, 1.0, 1.0, 1.0, 1.0, 1.0, 1.0, 1.0, 1.0, 1.0, 1.0, 1.0, 1.0, 1.0, 1.0, 1.0, 1.0, 1.0, 1.0, 1.0, 1.0, 1.0, 1.0, 1.0, 1.0, 1.0, 1.0, 1.0, 1.0, 1.0, 1.0, 1.0, 1.0, 1.0, 1.0, 1.0, 1.0, 0.9911, 0.9911, 0.9911, 0.9961, 1.0, 1.0, 1.0, 1.0, 1.0, 1.0, 1.0, 1.0, 1.0, 1.0, 1.0, 1.0, 0.9911, 0.9911, 0.9911, 0.9961, 0.9911, 0.9911, 0.9911, 0.9961, 0.9911, 0.9911, 0.9911, 0.9961, 1.0, 1.0, 1.0, 1.0, 1.0, 1.0, 1.0, 1.0, 1.0, 1.0, 1.0, 1.0, 1.0, 1.0, 1.0, 1.0, 0.9911, 0.9911, 0.9911, 0.9961, 0.9911, 0.9911, 0.9911, 0.9961, 1.0, 1.0, 1.0, 1.0, 1.0, 1.0, 1.0, 1.0, 0.9911, 0.9911, 0.9911, 0.9961, 1.0, 1.0, 1.0, 1.0, 0.9911, 0.9911, 0.9911, 0.9961, 1.0, 1.0, 1.0, 1.0, 1.0, 1.0, 1.0, 1.0, 1.0, 1.0, 1.0, 1.0, 1.0, 1.0, 1.0, 1.0, 1.0, 1.0, 1.0, 1.0, 1.0, 1.0, 1.0, 1.0, 1.0, 1.0, 1.0, 1.0, 1.0, 1.0, 1.0, 1.0, 1.0, 1.0, 1.0, 1.0, 1.0, 1.0, 1.0, 1.0, 1.0, 1.0, 1.0, 1.0, 1.0, 1.0, 1.0, 1.0, 1.0, 1.0, 1.0, 1.0, 1.0, 1.0, 1.0, 1.0, 0.9911, 0.9911, 0.9911, 0.9961, 1.0, 1.0, 1.0, 1.0, 1.0, 1.0, 1.0, 1.0, 1.0, 1.0, 1.0, 1.0, 1.0, 1.0, 1.0, 1.0, 1.0, 1.0, 1.0, 1.0, 1.0, 1.0, 1.0, 1.0, 1.0, 1.0, 1.0, 1.0, 1.0, 1.0, 1.0, 1.0, 1.0, 1.0, 1.0, 1.0, 1.0, 1.0, 1.0, 1.0, 1.0, 1.0, 1.0, 1.0, 1.0, 1.0, 1.0, 1.0, 1.0, 1.0, 1.0, 1.0, 1.0, 1.0, 1.0, 1.0, 0.9911, 0.9911, 0.9911, 0.9961, 0.9911, 0.9911, 0.9911, 0.9961, 1.0, 1.0, 1.0, 1.0, 1.0, 1.0, 1.0, 1.0, 1.0, 1.0, 1.0, 1.0, 1.0, 1.0, 1.0, 1.0, 0.9911, 0.9911, 0.9911, 0.9961, 1.0, 1.0, 1.0, 1.0, 1.0, 1.0, 1.0, 1.0, 0.9911, 0.9911, 0.9911, 0.9961, 1.0, 1.0, 1.0, 1.0, 0.9911, 0.9911, 0.9911, 0.9961, 1.0, 1.0, 1.0, 1.0, 0.9911, 0.9911, 0.9911, 0.9961, 0.9911, 0.9911, 0.9911, 0.9961, 1.0, 1.0, 1.0, 1.0, 1.0, 1.0, 1.0, 1.0, 1.0, 1.0, 1.0, 1.0, 1.0, 1.0, 1.0, 1.0, 0.9911, 0.9911, 0.9911, 0.9961, 1.0, 1.0, 1.0, 1.0, 1.0, 1.0, 1.0, 1.0, 1.0, 1.0, 1.0, 1.0, 0.9911, 0.9911, 0.9911, 0.9961, 1.0, 1.0, 1.0, 1.0, 1.0, 1.0, 1.0, 1.0, 1.0, 1.0, 1.0, 1.0, 0.9911, 0.9911, 0.9911, 0.9961, 0.9911, 0.9911, 0.9911, 0.9961, 1.0, 1.0, 1.0, 1.0, 1.0, 1.0, 1.0, 1.0, 1.0, 1.0, 1.0, 1.0, 1.0, 1.0, 1.0, 1.0, 1.0, 1.0, 1.0, 1.0, 1.0, 1.0, 1.0, 1.0, 1.0, 1.0, 1.0, 1.0, 1.0, 1.0, 1.0, 1.0, 1.0, 1.0, 1.0, 1.0, 1.0, 1.0, 1.0, 1.0, 1.0, 1.0, 1.0, 1.0, 1.0, 1.0, 1.0, 1.0, 1.0, 1.0, 1.0, 1.0, 1.0, 1.0, 1.0, 1.0, 1.0, 1.0, 1.0, 1.0, 1.0, 1.0, 1.0, 1.0, 1.0, 1.0, 1.0, 1.0, 1.0, 1.0, 1.0, 1.0, 1.0, 1.0, 1.0, 1.0, 1.0, 1.0, 1.0, 1.0, 1.0, 1.0, 1.0, 1.0, 1.0, 1.0, 1.0, 1.0, 1.0, 1.0, 1.0, 1.0, 1.0, 1.0, 1.0, 1.0, 1.0, 1.0, 1.0, 1.0, 1.0, 1.0, 1.0, 1.0, 1.0, 1.0, 1.0, 1.0, 1.0, 1.0, 1.0, 1.0, 1.0, 1.0, 1.0, 1.0, 1.0, 1.0, 1.0, 1.0, 1.0, 1.0, 1.0, 1.0, 1.0, 1.0, 1.0, 1.0, 1.0, 1.0, 1.0, 1.0, 1.0, 1.0, 1.0, 1.0, 1.0, 1.0, 1.0, 1.0, 1.0, 1.0, 1.0, 1.0, 1.0, 1.0, 1.0, 1.0, 1.0, 1.0, 1.0, 1.0, 0.9911, 0.9911, 0.9911, 0.9961, 1.0, 1.0, 1.0, 1.0, 1.0, 1.0, 1.0, 1.0, 1.0, 1.0, 1.0, 1.0, 0.9911, 0.9911, 0.9911, 0.9961, 0.9911, 0.9911, 0.9911, 0.9961, 0.9911, 0.9911, 0.9911, 0.9961, 1.0, 1.0, 1.0, 1.0, 1.0, 1.0, 1.0, 1.0, 1.0, 1.0, 1.0, 1.0, 0.9911, 0.9911, 0.9911, 0.9961, 1.0, 1.0, 1.0, 1.0, 0.9911, 0.9911, 0.9911, 0.9961, 1.0, 1.0, 1.0, 1.0, 1.0, 1.0, 1.0, 1.0, 0.9911, 0.9911, 0.9911, 0.9961, 0.9911, 0.9911, 0.9911, 0.9961, 1.0, 1.0, 1.0, 1.0, 1.0, 1.0, 1.0, 1.0, 1.0, 1.0, 1.0, 1.0, 1.0, 1.0, 1.0, 1.0, 1.0, 1.0, 1.0, 1.0, 1.0, 1.0, 1.0, 1.0, 1.0, 1.0, 1.0, 1.0, 1.0, 1.0, 1.0, 1.0, 1.0, 1.0, 1.0, 1.0, 1.0, 1.0, 1.0, 1.0, 1.0, 1.0, 1.0, 1.0, 1.0, 1.0, 1.0, 1.0, 1.0, 1.0, 1.0, 1.0, 1.0, 1.0, 1.0, 1.0, 1.0, 1.0, 1.0, 1.0, 1.0, 1.0, 1.0, 1.0, 1.0, 1.0, 1.0, 1.0, 1.0, 1.0, 1.0, 1.0, 1.0, 1.0, 1.0, 1.0, 1.0, 1.0, 1.0, 1.0, 1.0, 1.0, 1.0, 1.0, 1.0, 1.0, 1.0, 1.0, 1.0, 1.0, 1.0, 1.0, 1.0, 1.0, 1.0, 1.0, 1.0, 1.0, 1.0, 1.0, 1.0, 1.0, 1.0, 1.0, 1.0, 1.0, 1.0, 1.0, 0.9911, 0.9911, 0.9911, 0.9961, 0.9911, 0.9911, 0.9911, 0.9961, 0.9911, 0.9911, 0.9911, 0.9961, 0.9911, 0.9911, 0.9911, 0.9961, 1.0, 1.0, 1.0, 1.0, 1.0, 1.0, 1.0, 1.0, 1.0, 1.0, 1.0, 1.0, 1.0, 1.0, 1.0, 1.0, 0.9911, 0.9911, 0.9911, 0.9961, 0.9911, 0.9911, 0.9911, 0.9961, 0.9911, 0.9911, 0.9911, 0.9961, 0.9911, 0.9911, 0.9911, 0.9961, 1.0, 1.0, 1.0, 1.0, 1.0, 1.0, 1.0, 1.0, 1.0, 1.0, 1.0, 1.0, 1.0, 1.0, 1.0, 1.0, 1.0, 1.0, 1.0, 1.0, 1.0, 1.0, 1.0, 1.0, 1.0, 1.0, 1.0, 1.0, 1.0, 1.0, 1.0, 1.0, 0.9911, 0.9911, 0.9911, 0.9961, 1.0, 1.0, 1.0, 1.0, 1.0, 1.0, 1.0, 1.0, 0.9911, 0.9911, 0.9911, 0.9961, 1.0, 1.0, 1.0, 1.0, 1.0, 1.0, 1.0, 1.0, 1.0, 1.0, 1.0, 1.0, 1.0, 1.0, 1.0, 1.0, 1.0, 1.0, 1.0, 1.0, 1.0, 1.0, 1.0, 1.0, 1.0, 1.0, 1.0, 1.0, 1.0, 1.0, 1.0, 1.0, 1.0, 1.0, 1.0, 1.0, 1.0, 1.0, 1.0, 1.0, 1.0, 1.0, 1.0, 1.0, 1.0, 1.0, 1.0, 1.0, 1.0, 1.0, 1.0, 1.0, 1.0, 1.0, 1.0, 1.0, 1.0, 1.0, 1.0, 1.0, 1.0, 1.0, 1.0, 1.0, 1.0, 1.0, 1.0, 1.0, 1.0, 1.0, 1.0, 1.0, 1.0, 1.0, 1.0, 1.0, 1.0, 1.0, 1.0, 1.0, 1.0, 1.0, 1.0, 1.0, 1.0, 1.0, 1.0, 1.0, 1.0, 1.0, 1.0, 1.0, 1.0, 1.0, 1.0, 1.0, 1.0, 1.0, 1.0, 1.0, 1.0, 1.0, 1.0, 1.0, 1.0, 1.0, 1.0, 1.0, 1.0, 1.0, 1.0, 1.0, 1.0, 1.0, 1.0, 1.0, 1.0, 1.0, 1.0, 1.0, 1.0, 1.0, 1.0, 1.0, 1.0, 1.0, 1.0, 1.0, 1.0, 1.0, 1.0, 1.0, 1.0, 1.0, 1.0, 1.0, 1.0, 1.0, 1.0, 1.0, 1.0, 1.0, 1.0, 1.0, 0.9911, 0.9911, 0.9911, 0.9961, 1.0, 1.0, 1.0, 1.0, 1.0, 1.0, 1.0, 1.0, 0.9911, 0.9911, 0.9911, 0.9961, 1.0, 1.0, 1.0, 1.0, 1.0, 1.0, 1.0, 1.0, 1.0, 1.0, 1.0, 1.0, 1.0, 1.0, 1.0, 1.0, 1.0, 1.0, 1.0, 1.0, 1.0, 1.0, 1.0, 1.0, 1.0, 1.0, 1.0, 1.0, 1.0, 1.0, 1.0, 1.0, 1.0, 1.0, 1.0, 1.0, 1.0, 1.0, 1.0, 1.0, 1.0, 1.0, 1.0, 1.0, 1.0, 1.0, 1.0, 1.0, 1.0, 1.0, 1.0, 1.0, 1.0, 1.0, 1.0, 1.0, 1.0, 1.0, 1.0, 1.0, 1.0, 1.0, 1.0, 1.0, 1.0, 1.0, 1.0, 1.0, 0.9911, 0.9911, 0.9911, 0.9961, 0.9911, 0.9911, 0.9911, 0.9961, 1.0, 1.0, 1.0, 1.0, 1.0, 1.0, 1.0, 1.0, 1.0, 1.0, 1.0, 1.0, 1.0, 1.0, 1.0, 1.0, 1.0, 1.0, 1.0, 1.0, 1.0, 1.0, 1.0, 1.0, 0.9911, 0.9911, 0.9911, 0.9961, 0.9911, 0.9911, 0.9911, 0.9961, 1.0, 1.0, 1.0, 1.0, 1.0, 1.0, 1.0, 1.0, 0.9911, 0.9911, 0.9911, 0.9961, 0.9911, 0.9911, 0.9911, 0.9961, 1.0, 1.0, 1.0, 1.0, 1.0, 1.0, 1.0, 1.0, 1.0, 1.0, 1.0, 1.0, 1.0, 1.0, 1.0, 1.0, 1.0, 1.0, 1.0, 1.0, 1.0, 1.0, 1.0, 1.0, 0.9911, 0.9911, 0.9911, 0.9961, 0.9911, 0.9911, 0.9911, 0.9961, 1.0, 1.0, 1.0, 1.0, 1.0, 1.0, 1.0, 1.0, 0.9911, 0.9911, 0.9911, 0.9961, 0.9911, 0.9911, 0.9911, 0.9961, 1.0, 1.0, 1.0, 1.0, 1.0, 1.0, 1.0, 1.0, 0.9911, 0.9911, 0.9911, 0.9961, 0.9911, 0.9911, 0.9911, 0.9961, 1.0, 1.0, 1.0, 1.0, 1.0, 1.0, 1.0, 1.0, 1.0, 1.0, 1.0, 1.0, 1.0, 1.0, 1.0, 1.0, 1.0, 1.0, 1.0, 1.0, 0.9911, 0.9911, 0.9911, 0.9961, 1.0, 1.0, 1.0, 1.0, 1.0, 1.0, 1.0, 1.0, 1.0, 1.0, 1.0, 1.0, 0.9911, 0.9911, 0.9911, 0.9961, 0.9911, 0.9911, 0.9911, 0.9961, 1.0, 1.0, 1.0, 1.0, 1.0, 1.0, 1.0, 1.0, 1.0, 1.0, 1.0, 1.0, 1.0, 1.0, 1.0, 1.0, 1.0, 1.0, 1.0, 1.0, 1.0, 1.0, 1.0, 1.0, 1.0, 1.0, 1.0, 1.0, 1.0, 1.0, 1.0, 1.0, 1.0, 1.0, 1.0, 1.0, 1.0, 1.0, 1.0, 1.0, 1.0, 1.0, 1.0, 1.0, 1.0, 1.0, 1.0, 1.0, 1.0, 1.0, 1.0, 1.0, 1.0, 1.0, 1.0, 1.0, 1.0, 1.0, 1.0, 1.0, 1.0, 1.0, 1.0, 1.0, 1.0, 1.0, 1.0, 1.0, 1.0, 1.0, 1.0, 1.0, 1.0, 1.0, 1.0, 1.0, 1.0, 1.0, 1.0, 1.0, 1.0, 1.0, 1.0, 1.0, 1.0, 1.0, 1.0, 1.0, 1.0, 1.0, 1.0, 1.0, 1.0, 1.0, 1.0, 1.0, 1.0, 1.0, 1.0, 1.0, 1.0, 1.0, 1.0, 1.0, 1.0, 1.0, 1.0, 1.0, 1.0, 1.0, 1.0, 1.0, 1.0, 1.0, 1.0, 1.0, 1.0, 1.0, 1.0, 1.0, 1.0, 1.0, 1.0, 1.0, 1.0, 1.0, 1.0, 1.0, 1.0, 1.0, 1.0, 1.0, 1.0, 1.0, 1.0, 1.0, 1.0, 1.0, 1.0, 1.0, 1.0, 1.0, 1.0, 1.0, 1.0, 1.0, 1.0, 1.0, 1.0, 1.0, 1.0, 1.0, 1.0, 1.0, 1.0, 1.0, 1.0, 1.0, 1.0, 1.0, 1.0, 1.0, 1.0, 1.0, 1.0, 1.0, 1.0, 1.0, 1.0, 1.0, 1.0, 1.0, 1.0, 1.0, 1.0, 1.0, 1.0, 1.0, 1.0, 1.0, 1.0, 1.0, 1.0, 1.0, 1.0, 1.0, 1.0, 1.0, 1.0, 1.0, 1.0, 1.0, 1.0, 1.0, 1.0, 1.0, 1.0, 1.0, 1.0, 1.0, 1.0, 1.0, 1.0, 1.0, 1.0, 1.0, 1.0, 1.0, 1.0, 1.0, 1.0, 1.0, 0.9911, 0.9911, 0.9911, 0.9961, 1.0, 1.0, 1.0, 1.0, 1.0, 1.0, 1.0, 1.0, 0.9911, 0.9911, 0.9911, 0.9961, 0.9911, 0.9911, 0.9911, 0.9961, 1.0, 1.0, 1.0, 1.0, 1.0, 1.0, 1.0, 1.0, 0.9911, 0.9911, 0.9911, 0.9961, 1.0, 1.0, 1.0, 1.0, 1.0, 1.0, 1.0, 1.0, 1.0, 1.0, 1.0, 1.0, 1.0, 1.0, 1.0, 1.0, 1.0, 1.0, 1.0, 1.0, 1.0, 1.0, 1.0, 1.0, 1.0, 1.0, 1.0, 1.0, 1.0, 1.0, 1.0, 1.0, 1.0, 1.0, 1.0, 1.0, 1.0, 1.0, 1.0, 1.0, 1.0, 1.0, 1.0, 1.0, 1.0, 1.0, 1.0, 1.0, 1.0, 1.0, 1.0, 1.0, 1.0, 1.0, 1.0, 1.0, 1.0, 1.0, 1.0, 1.0, 1.0, 1.0, 1.0, 1.0, 0.9911, 0.9911, 0.9911, 0.9961, 1.0, 1.0, 1.0, 1.0, 1.0, 1.0, 1.0, 1.0, 0.9911, 0.9911, 0.9911, 0.9961, 1.0, 1.0, 1.0, 1.0, 1.0, 1.0, 1.0, 1.0, 1.0, 1.0, 1.0, 1.0, 1.0, 1.0, 1.0, 1.0, 0.9911, 0.9911, 0.9911, 0.9961, 0.9911, 0.9911, 0.9911, 0.9961, 0.9911, 0.9911, 0.9911, 0.9961, 0.9911, 0.9911, 0.9911, 0.9961, 1.0, 1.0, 1.0, 1.0, 0.9911, 0.9911, 0.9911, 0.9961, 0.9911, 0.9911, 0.9911, 0.9961, 0.9911, 0.9911, 0.9911, 0.9961, 1.0, 1.0, 1.0, 1.0, 0.9911, 0.9911, 0.9911, 0.9961, 0.9911, 0.9911, 0.9911, 0.9961, 0.9911, 0.9911, 0.9911, 0.9961, 0.9911, 0.9911, 0.9911, 0.9961, 0.9911, 0.9911, 0.9911, 0.9961, 0.9911, 0.9911, 0.9911, 0.9961, 0.9911, 0.9911, 0.9911, 0.9961, 0.9911, 0.9911, 0.9911, 0.9961, 1.0, 1.0, 1.0, 1.0, 0.9911, 0.9911, 0.9911, 0.9961, 1.0, 1.0, 1.0, 1.0, 0.9911, 0.9911, 0.9911, 0.9961, 1.0, 1.0, 1.0, 1.0, 1.0, 1.0, 1.0, 1.0, 1.0, 1.0, 1.0, 1.0, 0.9911, 0.9911, 0.9911, 0.9961, 0.9911, 0.9911, 0.9911, 0.9961, 1.0, 1.0, 1.0, 1.0, 0.9911, 0.9911, 0.9911, 0.9961, 0.9911, 0.9911, 0.9911, 0.9961, 0.9911, 0.9911, 0.9911, 0.9961, 0.9911, 0.9911, 0.9911, 0.9961, 0.9911, 0.9911, 0.9911, 0.9961, 0.9911, 0.9911, 0.9911, 0.9961, 0.9911, 0.9911, 0.9911, 0.9961, 0.9911, 0.9911, 0.9911, 0.9961, 0.9911, 0.9911, 0.9911, 0.9961, 0.9911, 0.9911, 0.9911, 0.9961, 1.0, 1.0, 1.0, 1.0, 0.9911, 0.9911, 0.9911, 0.9961, 0.9911, 0.9911, 0.9911, 0.9961, 1.0, 1.0, 1.0, 1.0, 1.0, 1.0, 1.0, 1.0, 1.0, 1.0, 1.0, 1.0, 0.9911, 0.9911, 0.9911, 0.9961, 0.9911, 0.9911, 0.9911, 0.9961, 0.9911, 0.9911, 0.9911, 0.9961, 1.0, 1.0, 1.0, 1.0, 1.0, 1.0, 1.0, 1.0, 1.0, 1.0, 1.0, 1.0, 0.9911, 0.9911, 0.9911, 0.9961, 1.0, 1.0, 1.0, 1.0, 1.0, 1.0, 1.0, 1.0, 1.0, 1.0, 1.0, 1.0, 1.0, 1.0, 1.0, 1.0, 1.0, 1.0, 1.0, 1.0, 1.0, 1.0, 1.0, 1.0, 1.0, 1.0, 1.0, 1.0, 1.0, 1.0, 1.0, 1.0, 1.0, 1.0, 1.0, 1.0, 0.9911, 0.9911, 0.9911, 0.9961, 0.9911, 0.9911, 0.9911, 0.9961, 0.9911, 0.9911, 0.9911, 0.9961, 0.9911, 0.9911, 0.9911, 0.9961, 0.9911, 0.9911, 0.9911, 0.9961, 0.9911, 0.9911, 0.9911, 0.9961, 0.9911, 0.9911, 0.9911, 0.9961, 0.9911, 0.9911, 0.9911, 0.9961, 0.9911, 0.9911, 0.9911, 0.9961, 0.9911, 0.9911, 0.9911, 0.9961, 0.9911, 0.9911, 0.9911, 0.9961, 0.9911, 0.9911, 0.9911, 0.9961, 0.9911, 0.9911, 0.9911, 0.9961, 0.9911, 0.9911, 0.9911, 0.9961])
me_cube.materials.append(mat_material)
me_cube.use_remesh_preserve_volume = False
me_cube.use_remesh_preserve_attributes = False
me_cube.use_mirror_vertex_groups = False
me_cube.update()

# ---- objects
ob_lamp_003 = bpy.data.objects.new('Lamp.003', light_lamp_003)
ob_lamp_002 = bpy.data.objects.new('Lamp.002', light_lamp_002)
ob_lamp_001 = bpy.data.objects.new('Lamp.001', light_lamp_001)
ob_cube = bpy.data.objects.new('Cube', me_cube)
ob_lamp = bpy.data.objects.new('Lamp', light_lamp)
ob_camera = bpy.data.objects.new('Camera', cam_camera)

# ---- transforms, parenting, visibility, modifiers, constraints
ob_lamp_003.location = (-2.546, 5.706, 13.49)
ob_lamp_003.rotation_euler = (0.6503, 0.05522, 1.866)
ob_lamp_003.lock_rotations_4d = False
ob_lamp_003.empty_display_type = 'ARROWS'
ob_lamp_003.color = (0.0, 0.0, 0.0, 0.0)
ob_lamp_003.lineart.crease_threshold = 0.0
ob_lamp_002.location = (3.945, -0.6251, 10.56)
ob_lamp_002.rotation_euler = (0.6503, 0.05522, 1.866)
ob_lamp_002.lock_rotations_4d = False
ob_lamp_002.empty_display_type = 'ARROWS'
ob_lamp_002.color = (0.0, 0.0, 0.0, 0.0)
ob_lamp_002.lineart.crease_threshold = 0.0
ob_lamp_001.location = (-2.932, -7.35, 9.724)
ob_lamp_001.rotation_euler = (0.6503, 0.05522, 1.866)
ob_lamp_001.lock_rotations_4d = False
ob_lamp_001.empty_display_type = 'ARROWS'
ob_lamp_001.color = (0.0, 0.0, 0.0, 0.0)
ob_lamp_001.lineart.crease_threshold = 0.0
ob_cube.location = (0.0, 0.0, 0.0)
ob_cube.lock_rotations_4d = False
ob_cube.empty_display_type = 'ARROWS'
ob_cube.lineart.crease_threshold = 0.0
_m = ob_cube.modifiers.new('Mirror', 'MIRROR')
_m.use_clip = True
ob_lamp.location = (-2.978, -2.368, 13.86)
ob_lamp.rotation_euler = (0.6503, 0.05522, 1.866)
ob_lamp.lock_rotations_4d = False
ob_lamp.empty_display_type = 'ARROWS'
ob_lamp.color = (0.0, 0.0, 0.0, 0.0)
ob_lamp.lineart.crease_threshold = 0.0
ob_camera.location = (7.481, -6.508, 5.344)
ob_camera.rotation_euler = (1.109, 0.01082, 0.8149)
ob_camera.lock_rotations_4d = False
ob_camera.empty_display_type = 'ARROWS'
ob_camera.color = (0.0, 0.0, 0.0, 0.0)
ob_camera.display_type = 'WIRE'
ob_camera.lineart.crease_threshold = 0.0

# ---- collection membership
col_collection_1.objects.link(ob_lamp_003)
col_collection_1.objects.link(ob_lamp_002)
col_collection_1.objects.link(ob_lamp_001)
col_collection_1.objects.link(ob_cube)
col_collection_1.objects.link(ob_lamp)
col_collection_1.objects.link(ob_camera)

# ---- scene / render settings (as saved in the file)
scene.camera = ob_camera
scene.frame_start = 1; scene.frame_end = 250; scene.frame_set(4)
scene.render.engine = 'BLENDER_EEVEE_NEXT'
scene.render.image_settings.color_mode = 'RGB'
scene.render.image_settings.compression = 90
scene.render.resolution_percentage = 50
scene.render.dither_intensity = 0.0
scene.render.bake_margin = 2
scene.render.bake_bias = 0.0
scene.cycles.use_denoising = False
scene.cycles.samples = 10
scene.cycles.sampling_pattern = 'TABULATED_SOBOL'
scene.cycles.light_sampling_threshold = 0.0
scene.cycles.use_adaptive_sampling = False
scene.cycles.use_light_tree = False
scene.cycles.blur_glossy = 0.0
scene.cycles.volume_bounces = 1
scene.cycles.pixel_filter_type = 'GAUSSIAN'
scene.cycles.sample_clamp_indirect = 0.0
scene.view_settings.view_transform = 'Standard'
bpy.context.view_layer.update()
